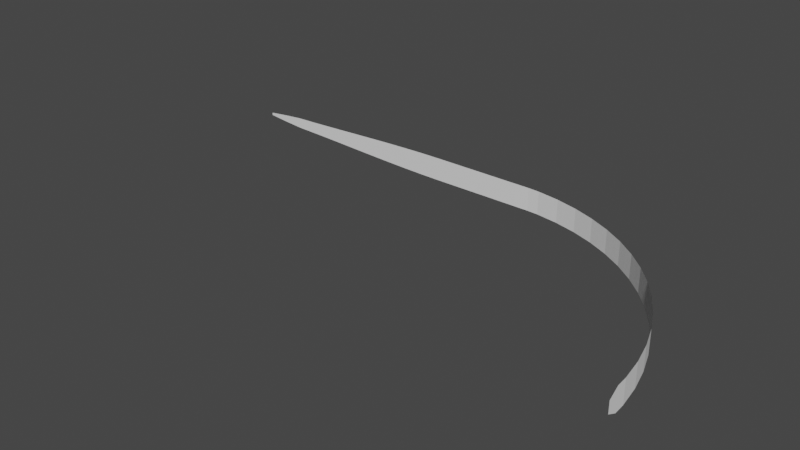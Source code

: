 # Source: bone_creation.blend  (saved by Blender 3.0.42; exported with 4.5.12 LTS)
import bpy
from mathutils import Matrix  # noqa: F401  (used for matrix-valued properties, if any)

bpy.ops.wm.read_factory_settings(use_empty=True)
scene = bpy.context.scene
scene.name = 'Scene'

# ---- collections
col_collection = bpy.data.collections.new('Collection'); scene.collection.children.link(col_collection)

# ---- world
world_world = bpy.data.worlds.new('World'); scene.world = world_world
world_world.use_nodes = True; world_world.node_tree.nodes.clear()
_N = world_world.node_tree.nodes; _L = world_world.node_tree.links
n0 = _N.new('ShaderNodeOutputWorld'); n0.name = 'World Output'; n0.location = (300, 300)
n1 = _N.new('ShaderNodeBackground'); n1.name = 'Background'; n1.location = (10, 300)
n1.inputs[0].default_value = (0.05088, 0.05088, 0.05088, 1.0)
_L.new(n1.outputs[0], n0.inputs[0])
n0.is_active_output = True
world_world.color = (0.05088, 0.05088, 0.05088)
world_world.use_sun_shadow = False
world_world.sun_shadow_jitter_overblur = 0.0

# ---- meshes
me_circle = bpy.data.meshes.new('Circle')
me_circle.from_pydata([(1.0, 0.0, 0.025), (-1.399, 1.0, 0.005672), (0.09802, 0.9952, 0.05), (0.1951, 0.9808, 0.05), (0.2903, 0.9569, 0.05), (0.3827, 0.9239, 0.05), (0.4714, 0.8819, 0.05), (0.5556, 0.8315, 0.05), (0.6344, 0.773, 0.05), (0.7071, 0.7071, 0.05), (0.773, 0.6344, 0.05), (0.8315, 0.5556, 0.05), (0.8819, 0.4714, 0.05), (0.9239, 0.3827, 0.05), (0.9569, 0.2903, 0.05), (0.9808, 0.1951, 0.05), (0.9952, 0.09802, 0.05), (0.9976, 0.04901, -0.05), (0.988, 0.1466, -0.05), (0.9689, 0.2427, -0.05), (0.9404, 0.3365, -0.05), (0.9029, 0.427, -0.05), (0.8567, 0.5135, -0.05), (0.8022, 0.595, -0.05), (0.7401, 0.6707, -0.05), (0.6708, 0.7401, -0.05), (0.595, 0.8022, -0.05), (0.5135, 0.8567, -0.05), (0.427, 0.9029, -0.05), (0.3365, 0.9404, -0.05), (0.2427, 0.9689, -0.05), (0.1466, 0.988, -0.05), (0.04901, 0.9976, -0.05), (0.9952, 0.09802, -0.05), (0.9808, 0.1951, -0.05), (0.9569, 0.2903, -0.05), (0.9239, 0.3827, -0.05), (0.8819, 0.4714, -0.05), (0.8315, 0.5556, -0.05), (0.773, 0.6344, -0.05), (0.7071, 0.7071, -0.05), (0.6344, 0.773, -0.05), (0.5556, 0.8315, -0.05), (0.4714, 0.8819, -0.05), (0.3827, 0.9239, -0.05), (0.2903, 0.9569, -0.05), (0.1951, 0.9808, -0.05), (0.09802, 0.9952, -0.05), (-1.399, 1.0, -0.005671), (1.0, 0.0, -0.025), (0.04901, 0.9976, 0.05), (0.1466, 0.988, 0.05), (0.2427, 0.9689, 0.05), (0.3365, 0.9404, 0.05), (0.427, 0.9029, 0.05), (0.5135, 0.8567, 0.05), (0.595, 0.8022, 0.05), (0.6708, 0.7401, 0.05), (0.7401, 0.6707, 0.05), (0.8022, 0.595, 0.05), (0.8567, 0.5135, 0.05), (0.9029, 0.427, 0.05), (0.9404, 0.3365, 0.05), (0.9689, 0.2427, 0.05), (0.988, 0.1466, 0.05), (0.9976, 0.04901, 0.05), (-0.04148, 0.9977, 0.05), (-0.132, 0.9979, 0.05), (-0.2225, 0.998, 0.05), (-0.313, 0.9982, 0.05), (-0.4034, 0.9983, 0.05), (-0.4939, 0.9985, 0.04925), (-0.5844, 0.9986, 0.04734), (-0.6749, 0.9988, 0.04452), (-0.7654, 0.9989, 0.04106), (-0.8559, 0.9991, 0.03721), (-0.9464, 0.9992, 0.03323), (-1.037, 0.9994, 0.02939), (-1.127, 0.9995, 0.02595), (-1.218, 0.9997, 0.02317), (-1.308, 0.9998, 0.01534), (-0.04148, 0.9977, -0.05), (-0.132, 0.9979, -0.05), (-0.2225, 0.998, -0.05), (-0.313, 0.9982, -0.05), (-0.4034, 0.9983, -0.05), (-0.4939, 0.9985, -0.04925), (-0.5844, 0.9986, -0.04734), (-0.6749, 0.9988, -0.04452), (-0.7654, 0.9989, -0.04106), (-0.8559, 0.9991, -0.03721), (-0.9464, 0.9992, -0.03323), (-1.037, 0.9994, -0.02939), (-1.127, 0.9995, -0.02595), (-1.218, 0.9997, -0.02317), (-1.308, 0.9998, -0.01534), (0.1223, 0.9916, -0.05), (0.8315, 0.5556, -7.451e-08), (0.773, 0.6344, -6.706e-08), (0.7071, 0.7071, -5.96e-08), (0.6344, 0.773, -5.96e-08), (0.5556, 0.8315, -4.47e-08), (0.09802, 0.9952, -7.451e-09), (0.427, 0.9029, -3.725e-08), (0.04901, 0.9976, 0.0), (0.3827, 0.9239, -2.98e-08), (0.9689, 0.2427, -8.941e-08), (0.2903, 0.9569, -2.98e-08), (0.9404, 0.3365, -8.196e-08), (1.0, 0.0, -8.941e-08), (0.1951, 0.9808, -1.49e-08), (0.9029, 0.427, -7.451e-08), (0.9952, 0.09802, -8.941e-08), (0.9988, 0.0245, -0.0375), (0.9748, 0.2189, -0.05), (0.9134, 0.4049, -0.05), (0.8169, 0.5753, -0.05), (0.6889, 0.7236, -0.05), (0.5345, 0.8441, -0.05), (0.3596, 0.9321, -0.05), (0.1708, 0.9844, -0.05), (0.9964, 0.07351, -0.05), (0.9629, 0.2665, -0.05), (0.8924, 0.4492, -0.05), (0.7876, 0.6147, -0.05), (0.6526, 0.7565, -0.05), (0.4924, 0.8693, -0.05), (0.3134, 0.9487, -0.05), (-1.354, 0.9999, 0.0105), (0.1223, 0.9916, 0.05), (0.2189, 0.9748, 0.05), (0.3134, 0.9487, 0.05), (0.4049, 0.9134, 0.05), (0.4924, 0.8693, 0.05), (0.5753, 0.8169, 0.05), (0.6526, 0.7565, 0.05), (0.7236, 0.6889, 0.05), (0.7876, 0.6147, 0.05), (0.8441, 0.5345, 0.05), (0.8924, 0.4492, 0.05), (0.9321, 0.3596, 0.05), (0.9629, 0.2665, 0.05), (0.9844, 0.1708, 0.05), (0.9964, 0.07351, 0.05), (0.8567, 0.5135, -7.451e-08), (0.8022, 0.595, -7.451e-08), (0.7401, 0.6707, -5.96e-08), (0.6708, 0.7401, -5.96e-08), (0.595, 0.8022, -5.215e-08), (0.5135, 0.8567, -4.47e-08), (0.4714, 0.8819, -4.47e-08), (0.9808, 0.1951, -8.941e-08), (-1.399, 1.0, 1.229e-07), (0.3365, 0.9404, -2.98e-08), (0.9569, 0.2903, -8.196e-08), (0.2427, 0.9689, -2.235e-08), (0.9239, 0.3827, -8.196e-08), (0.9976, 0.04901, -8.941e-08), (0.1466, 0.988, -1.49e-08), (0.8819, 0.4714, -7.451e-08), (0.988, 0.1466, -8.941e-08), (0.9916, 0.1223, -0.05), (0.9487, 0.3134, -0.05), (0.8693, 0.4924, -0.05), (0.7565, 0.6526, -0.05), (0.6147, 0.7876, -0.05), (0.4492, 0.8924, -0.05), (0.2665, 0.9629, -0.05), (0.07351, 0.9964, -0.05), (0.9844, 0.1708, -0.05), (0.9321, 0.3596, -0.05), (0.8441, 0.5345, -0.05), (0.7236, 0.6889, -0.05), (0.5753, 0.8169, -0.05), (0.4049, 0.9134, -0.05), (0.2189, 0.9748, -0.05), (-1.354, 0.9999, -0.0105), (0.07351, 0.9964, 0.05), (0.1708, 0.9844, 0.05), (0.2665, 0.9629, 0.05), (0.3596, 0.9321, 0.05), (0.4492, 0.8924, 0.05), (0.5345, 0.8441, 0.05), (0.6147, 0.7876, 0.05), (0.6889, 0.7236, 0.05), (0.7565, 0.6526, 0.05), (0.8169, 0.5753, 0.05), (0.8693, 0.4924, 0.05), (0.9134, 0.4049, 0.05), (0.9487, 0.3134, 0.05), (0.9748, 0.2189, 0.05), (0.9916, 0.1223, 0.05), (0.9988, 0.0245, 0.0375), (0.003763, 0.9977, 0.05), (-0.08673, 0.9978, 0.05), (-0.1772, 0.998, 0.05), (-0.2677, 0.9981, 0.05), (-0.3582, 0.9983, 0.05), (-0.4487, 0.9984, 0.04963), (-0.5392, 0.9986, 0.0483), (-0.6297, 0.9987, 0.04593), (-0.7202, 0.9989, 0.04279), (-0.8107, 0.999, 0.03913), (-0.9012, 0.9992, 0.03522), (-0.9916, 0.9993, 0.03131), (-1.082, 0.9995, 0.02767), (-1.173, 0.9996, 0.02456), (-1.263, 0.9998, 0.01926), (0.003763, 0.9977, -0.05), (-0.08673, 0.9978, -0.05), (-0.1772, 0.998, -0.05), (-0.2677, 0.9981, -0.05), (-0.3582, 0.9983, -0.05), (-0.4487, 0.9984, -0.04963), (-0.5392, 0.9986, -0.0483), (-0.6297, 0.9987, -0.04593), (-0.7202, 0.9989, -0.04279), (-0.8107, 0.999, -0.03913), (-0.9012, 0.9992, -0.03522), (-0.9916, 0.9993, -0.03131), (-1.082, 0.9995, -0.02767), (-1.173, 0.9996, -0.02456), (-1.263, 0.9998, -0.01926), (-0.04148, 0.9977, 0.0), (-0.132, 0.9979, 1.49e-08), (-0.2225, 0.998, 1.49e-08), (-0.313, 0.9982, 2.98e-08), (-0.4034, 0.9983, 3.725e-08), (-0.4939, 0.9985, 4.47e-08), (-0.5844, 0.9986, 5.215e-08), (-0.6749, 0.9988, 5.96e-08), (-0.7654, 0.9989, 6.706e-08), (-0.8559, 0.9991, 7.451e-08), (-0.9464, 0.9992, 8.196e-08), (-1.037, 0.9994, 8.941e-08), (-1.127, 0.9995, 1.006e-07), (-1.218, 0.9997, 1.08e-07), (-1.308, 0.9998, 1.136e-07), (-1.263, 0.9998, 1.118e-07), (-1.173, 0.9996, 1.043e-07), (-1.082, 0.9995, 9.499e-08), (-0.9916, 0.9993, 8.568e-08), (-0.9012, 0.9992, 7.823e-08), (-0.8107, 0.999, 7.078e-08), (-0.7202, 0.9989, 6.333e-08), (-0.6297, 0.9987, 5.588e-08), (-0.5392, 0.9986, 4.843e-08), (-0.4487, 0.9984, 4.098e-08), (-0.3582, 0.9983, 3.353e-08), (-0.2677, 0.9981, 2.235e-08), (-0.1772, 0.998, 1.49e-08), (-0.08673, 0.9978, 7.451e-09), (0.003763, 0.9977, 0.0), (0.07351, 0.9964, -3.725e-09), (0.8441, 0.5345, -7.451e-08), (0.9748, 0.2189, -8.941e-08), (0.7876, 0.6147, -7.078e-08), (0.9487, 0.3134, -8.196e-08), (0.7236, 0.6889, -5.96e-08), (0.9134, 0.4049, -7.823e-08), (0.6526, 0.7565, -5.96e-08), (0.8693, 0.4924, -7.451e-08), (0.5753, 0.8169, -4.843e-08), (0.8169, 0.5753, -7.451e-08), (0.4924, 0.8693, -4.47e-08), (0.7565, 0.6526, -6.333e-08), (0.4049, 0.9134, -3.353e-08), (0.6889, 0.7236, -5.96e-08), (0.3134, 0.9487, -2.98e-08), (0.6147, 0.7876, -5.588e-08), (0.2189, 0.9748, -1.863e-08), (0.5345, 0.8441, -4.47e-08), (0.9964, 0.07351, -8.941e-08), (0.1223, 0.9916, -1.118e-08), (0.4492, 0.8924, -4.098e-08), (0.9844, 0.1708, -8.941e-08), (-1.354, 0.9999, 1.183e-07), (0.3596, 0.9321, -2.98e-08), (0.9629, 0.2665, -8.568e-08), (0.2665, 0.9629, -2.608e-08), (0.9321, 0.3596, -8.196e-08), (0.9988, 0.0245, -8.941e-08), (0.1708, 0.9844, -1.49e-08), (0.8924, 0.4492, -7.451e-08), (0.9916, 0.1223, -8.941e-08)], [], [(284, 160, 18, 161), (283, 159, 37, 123), (282, 158, 31, 120), (281, 157, 17, 113), (280, 156, 36, 170), (279, 155, 30, 167), (278, 154, 35, 122), (277, 153, 29, 119), (276, 152, 48, 176), (275, 151, 34, 169), (274, 103, 28, 166), (273, 102, 47, 96), (272, 112, 33, 121), (271, 149, 27, 118), (270, 110, 46, 175), (269, 148, 26, 165), (268, 107, 45, 127), (267, 147, 25, 117), (266, 105, 44, 174), (265, 146, 24, 164), (264, 150, 43, 126), (263, 145, 23, 116), (262, 101, 42, 173), (261, 144, 22, 163), (260, 100, 41, 125), (259, 111, 21, 115), (258, 99, 40, 172), (257, 108, 20, 162), (256, 98, 39, 124), (255, 106, 19, 114), (254, 97, 38, 171), (253, 104, 32, 168), (252, 223, 81, 208), (251, 224, 82, 209), (250, 225, 83, 210), (249, 226, 84, 211), (248, 227, 85, 212), (247, 228, 86, 213), (246, 229, 87, 214), (245, 230, 88, 215), (244, 231, 89, 216), (243, 232, 90, 217), (242, 233, 91, 218), (241, 234, 92, 219), (240, 235, 93, 220), (239, 236, 94, 221), (238, 237, 95, 222), (236, 238, 222, 94), (79, 207, 238, 236), (207, 80, 237, 238), (235, 239, 221, 93), (78, 206, 239, 235), (206, 79, 236, 239), (234, 240, 220, 92), (77, 205, 240, 234), (205, 78, 235, 240), (233, 241, 219, 91), (76, 204, 241, 233), (204, 77, 234, 241), (232, 242, 218, 90), (75, 203, 242, 232), (203, 76, 233, 242), (231, 243, 217, 89), (74, 202, 243, 231), (202, 75, 232, 243), (230, 244, 216, 88), (73, 201, 244, 230), (201, 74, 231, 244), (229, 245, 215, 87), (72, 200, 245, 229), (200, 73, 230, 245), (228, 246, 214, 86), (71, 199, 246, 228), (199, 72, 229, 246), (227, 247, 213, 85), (70, 198, 247, 227), (198, 71, 228, 247), (226, 248, 212, 84), (69, 197, 248, 226), (197, 70, 227, 248), (225, 249, 211, 83), (68, 196, 249, 225), (196, 69, 226, 249), (224, 250, 210, 82), (67, 195, 250, 224), (195, 68, 225, 250), (223, 251, 209, 81), (66, 194, 251, 223), (194, 67, 224, 251), (104, 252, 208, 32), (50, 193, 252, 104), (193, 66, 223, 252), (102, 253, 168, 47), (2, 177, 253, 102), (177, 50, 104, 253), (144, 254, 171, 22), (60, 138, 254, 144), (138, 11, 97, 254), (151, 255, 114, 34), (15, 190, 255, 151), (190, 63, 106, 255), (145, 256, 124, 23), (59, 137, 256, 145), (137, 10, 98, 256), (154, 257, 162, 35), (14, 189, 257, 154), (189, 62, 108, 257), (146, 258, 172, 24), (58, 136, 258, 146), (136, 9, 99, 258), (156, 259, 115, 36), (13, 188, 259, 156), (188, 61, 111, 259), (147, 260, 125, 25), (57, 135, 260, 147), (135, 8, 100, 260), (159, 261, 163, 37), (12, 187, 261, 159), (187, 60, 144, 261), (148, 262, 173, 26), (56, 134, 262, 148), (134, 7, 101, 262), (97, 263, 116, 38), (11, 186, 263, 97), (186, 59, 145, 263), (149, 264, 126, 27), (55, 133, 264, 149), (133, 6, 150, 264), (98, 265, 164, 39), (10, 185, 265, 98), (185, 58, 146, 265), (103, 266, 174, 28), (54, 132, 266, 103), (132, 5, 105, 266), (99, 267, 117, 40), (9, 184, 267, 99), (184, 57, 147, 267), (153, 268, 127, 29), (53, 131, 268, 153), (131, 4, 107, 268), (100, 269, 165, 41), (8, 183, 269, 100), (183, 56, 148, 269), (155, 270, 175, 30), (52, 130, 270, 155), (130, 3, 110, 270), (101, 271, 118, 42), (7, 182, 271, 101), (182, 55, 149, 271), (157, 272, 121, 17), (65, 143, 272, 157), (143, 16, 112, 272), (158, 273, 96, 31), (51, 129, 273, 158), (129, 2, 102, 273), (150, 274, 166, 43), (6, 181, 274, 150), (181, 54, 103, 274), (160, 275, 169, 18), (64, 142, 275, 160), (142, 15, 151, 275), (237, 276, 176, 95), (80, 128, 276, 237), (128, 1, 152, 276), (105, 277, 119, 44), (5, 180, 277, 105), (180, 53, 153, 277), (106, 278, 122, 19), (63, 141, 278, 106), (141, 14, 154, 278), (107, 279, 167, 45), (4, 179, 279, 107), (179, 52, 155, 279), (108, 280, 170, 20), (62, 140, 280, 108), (140, 13, 156, 280), (109, 281, 113, 49), (0, 192, 281, 109), (192, 65, 157, 281), (110, 282, 120, 46), (3, 178, 282, 110), (178, 51, 158, 282), (111, 283, 123, 21), (61, 139, 283, 111), (139, 12, 159, 283), (112, 284, 161, 33), (16, 191, 284, 112), (191, 64, 160, 284)])
_uv = me_circle.uv_layers.new(name='UVMap')
_uv.uv.foreach_set('vector', [0.0, 0.0, 0.0, 0.0, 0.0, 0.0, 0.0, 0.0, 0.0, 0.0, 0.0, 0.0, 0.0, 0.0, 0.0, 0.0, 0.0, 0.0, 0.0, 0.0, 0.0, 0.0, 0.0, 0.0, 0.0, 0.0, 0.0, 0.0, 0.0, 0.0, 0.0, 0.0, 0.0, 0.0, 0.0, 0.0, 0.0, 0.0, 0.0, 0.0, 0.0, 0.0, 0.0, 0.0, 0.0, 0.0, 0.0, 0.0, 0.0, 0.0, 0.0, 0.0, 0.0, 0.0, 0.0, 0.0, 0.0, 0.0, 0.0, 0.0, 0.0, 0.0, 0.0, 0.0, 0.0, 0.0, 0.0, 0.0, 0.0, 0.0, 0.0, 0.0, 0.0, 0.0, 0.0, 0.0, 0.0, 0.0, 0.0, 0.0, 0.0, 0.0, 0.0, 0.0, 0.0, 0.0, 0.0, 0.0, 0.0, 0.0, 0.0, 0.0, 0.0, 0.0, 0.0, 0.0, 0.0, 0.0, 0.0, 0.0, 0.0, 0.0, 0.0, 0.0, 0.0, 0.0, 0.0, 0.0, 0.0, 0.0, 0.0, 0.0, 0.0, 0.0, 0.0, 0.0, 0.0, 0.0, 0.0, 0.0, 0.0, 0.0, 0.0, 0.0, 0.0, 0.0, 0.0, 0.0, 0.0, 0.0, 0.0, 0.0, 0.0, 0.0, 0.0, 0.0, 0.0, 0.0, 0.0, 0.0, 0.0, 0.0, 0.0, 0.0, 0.0, 0.0, 0.0, 0.0, 0.0, 0.0, 0.0, 0.0, 0.0, 0.0, 0.0, 0.0, 0.0, 0.0, 0.0, 0.0, 0.0, 0.0, 0.0, 0.0, 0.0, 0.0, 0.0, 0.0, 0.0, 0.0, 0.0, 0.0, 0.0, 0.0, 0.0, 0.0, 0.0, 0.0, 0.0, 0.0, 0.0, 0.0, 0.0, 0.0, 0.0, 0.0, 0.0, 0.0, 0.0, 0.0, 0.0, 0.0, 0.0, 0.0, 0.0, 0.0, 0.0, 0.0, 0.0, 0.0, 0.0, 0.0, 0.0, 0.0, 0.0, 0.0, 0.0, 0.0, 0.0, 0.0, 0.0, 0.0, 0.0, 0.0, 0.0, 0.0, 0.0, 0.0, 0.0, 0.0, 0.0, 0.0, 0.0, 0.0, 0.0, 0.0, 0.0, 0.0, 0.0, 0.0, 0.0, 0.0, 0.0, 0.0, 0.0, 0.0, 0.0, 0.0, 0.0, 0.0, 0.0, 0.0, 0.0, 0.0, 0.0, 0.0, 0.0, 0.0, 0.0, 0.0, 0.0, 0.0, 0.0, 0.0, 0.0, 0.0, 0.0, 0.0, 0.0, 0.0, 0.0, 0.0, 0.0, 0.0, 0.0, 0.0, 0.0, 0.0, 0.0, 0.0, 0.0, 0.0, 0.0, 0.0, 0.0, 0.0, 0.0, 0.0, 0.0, 0.0, 0.0, 0.0, 0.0, 0.0, 0.0, 0.0, 0.0, 0.0, 0.0, 0.0, 0.0, 0.0, 0.0, 0.0, 0.0, 0.0, 0.0, 0.0, 0.0, 0.0, 0.0, 0.0, 0.0, 0.0, 0.0, 0.0, 0.0, 0.0, 0.0, 0.0, 0.0, 0.0, 0.0, 0.0, 0.0, 0.0, 0.0, 0.0, 0.0, 0.0, 0.0, 0.0, 0.0, 0.0, 0.0, 0.0, 0.0, 0.0, 0.0, 0.0, 0.0, 0.0, 0.0, 0.0, 0.0, 0.0, 0.0, 0.0, 0.0, 0.0, 0.0, 0.0, 0.0, 0.0, 0.0, 0.0, 0.0, 0.0, 0.0, 0.0, 0.0, 0.0, 0.0, 0.0, 0.0, 0.0, 0.0, 0.0, 0.0, 0.0, 0.0, 0.0, 0.0, 0.0, 0.0, 0.0, 0.0, 0.0, 0.0, 0.0, 0.0, 0.0, 0.0, 0.0, 0.0, 0.0, 0.0, 0.0, 0.0, 0.0, 0.0, 0.0, 0.0, 0.0, 0.0, 0.0, 0.0, 0.0, 0.0, 0.0, 0.0, 0.0, 0.0, 0.0, 0.0, 0.0, 0.0, 0.0, 0.0, 0.0, 0.0, 0.0, 0.0, 0.0, 0.0, 0.0, 0.0, 0.0, 0.0, 0.0, 0.0, 0.0, 0.0, 0.0, 0.0, 0.0, 0.0, 0.0, 0.0, 0.0, 0.0, 0.0, 0.0, 0.0, 0.0, 0.0, 0.0, 0.0, 0.0, 0.0, 0.0, 0.0, 0.0, 0.0, 0.0, 0.0, 0.0, 0.0, 0.0, 0.0, 0.0, 0.0, 0.0, 0.0, 0.0, 0.0, 0.0, 0.0, 0.0, 0.0, 0.0, 0.0, 0.0, 0.0, 0.0, 0.0, 0.0, 0.0, 0.0, 0.0, 0.0, 0.0, 0.0, 0.0, 0.0, 0.0, 0.0, 0.0, 0.0, 0.0, 0.0, 0.0, 0.0, 0.0, 0.0, 0.0, 0.0, 0.0, 0.0, 0.0, 0.0, 0.0, 0.0, 0.0, 0.0, 0.0, 0.0, 0.0, 0.0, 0.0, 0.0, 0.0, 0.0, 0.0, 0.0, 0.0, 0.0, 0.0, 0.0, 0.0, 0.0, 0.0, 0.0, 0.0, 0.0, 0.0, 0.0, 0.0, 0.0, 0.0, 0.0, 0.0, 0.0, 0.0, 0.0, 0.0, 0.0, 0.0, 0.0, 0.0, 0.0, 0.0, 0.0, 0.0, 0.0, 0.0, 0.0, 0.0, 0.0, 0.0, 0.0, 0.0, 0.0, 0.0, 0.0, 0.0, 0.0, 0.0, 0.0, 0.0, 0.0, 0.0, 0.0, 0.0, 0.0, 0.0, 0.0, 0.0, 0.0, 0.0, 0.0, 0.0, 0.0, 0.0, 0.0, 0.0, 0.0, 0.0, 0.0, 0.0, 0.0, 0.0, 0.0, 0.0, 0.0, 0.0, 0.0, 0.0, 0.0, 0.0, 0.0, 0.0, 0.0, 0.0, 0.0, 0.0, 0.0, 0.0, 0.0, 0.0, 0.0, 0.0, 0.0, 0.0, 0.0, 0.0, 0.0, 0.0, 0.0, 0.0, 0.0, 0.0, 0.0, 0.0, 0.0, 0.0, 0.0, 0.0, 0.0, 0.0, 0.0, 0.0, 0.0, 0.0, 0.0, 0.0, 0.0, 0.0, 0.0, 0.0, 0.0, 0.0, 0.0, 0.0, 0.0, 0.0, 0.0, 0.0, 0.0, 0.0, 0.0, 0.0, 0.0, 0.0, 0.0, 0.0, 0.0, 0.0, 0.0, 0.0, 0.0, 0.0, 0.0, 0.0, 0.0, 0.0, 0.0, 0.0, 0.0, 0.0, 0.0, 0.0, 0.0, 0.0, 0.0, 0.0, 0.0, 0.0, 0.0, 0.0, 0.0, 0.0, 0.0, 0.0, 0.0, 0.0, 0.0, 0.0, 0.0, 0.0, 0.0, 0.0, 0.0, 0.0, 0.0, 0.0, 0.0, 0.0, 0.0, 0.0, 0.0, 0.0, 0.0, 0.0, 0.0, 0.0, 0.0, 0.0, 0.0, 0.0, 0.0, 0.0, 0.0, 0.0, 0.0, 0.0, 0.0, 0.0, 0.0, 0.0, 0.0, 0.0, 0.0, 0.0, 0.0, 0.0, 0.0, 0.0, 0.0, 0.0, 0.0, 0.0, 0.0, 0.0, 0.0, 0.0, 0.0, 0.0, 0.0, 0.0, 0.0, 0.0, 0.0, 0.0, 0.0, 0.0, 0.0, 0.0, 0.0, 0.0, 0.0, 0.0, 0.0, 0.0, 0.0, 0.0, 0.0, 0.0, 0.0, 0.0, 0.0, 0.0, 0.0, 0.0, 0.0, 0.0, 0.0, 0.0, 0.0, 0.0, 0.0, 0.0, 0.0, 0.0, 0.0, 0.0, 0.0, 0.0, 0.0, 0.0, 0.0, 0.0, 0.0, 0.0, 0.0, 0.0, 0.0, 0.0, 0.0, 0.0, 0.0, 0.0, 0.0, 0.0, 0.0, 0.0, 0.0, 0.0, 0.0, 0.0, 0.0, 0.0, 0.0, 0.0, 0.0, 0.0, 0.0, 0.0, 0.0, 0.0, 0.0, 0.0, 0.0, 0.0, 0.0, 0.0, 0.0, 0.0, 0.0, 0.0, 0.0, 0.0, 0.0, 0.0, 0.0, 0.0, 0.0, 0.0, 0.0, 0.0, 0.0, 0.0, 0.0, 0.0, 0.0, 0.0, 0.0, 0.0, 0.0, 0.0, 0.0, 0.0, 0.0, 0.0, 0.0, 0.0, 0.0, 0.0, 0.0, 0.0, 0.0, 0.0, 0.0, 0.0, 0.0, 0.0, 0.0, 0.0, 0.0, 0.0, 0.0, 0.0, 0.0, 0.0, 0.0, 0.0, 0.0, 0.0, 0.0, 0.0, 0.0, 0.0, 0.0, 0.0, 0.0, 0.0, 0.0, 0.0, 0.0, 0.0, 0.0, 0.0, 0.0, 0.0, 0.0, 0.0, 0.0, 0.0, 0.0, 0.0, 0.0, 0.0, 0.0, 0.0, 0.0, 0.0, 0.0, 0.0, 0.0, 0.0, 0.0, 0.0, 0.0, 0.0, 0.0, 0.0, 0.0, 0.0, 0.0, 0.0, 0.0, 0.0, 0.0, 0.0, 0.0, 0.0, 0.0, 0.0, 0.0, 0.0, 0.0, 0.0, 0.0, 0.0, 0.0, 0.0, 0.0, 0.0, 0.0, 0.0, 0.0, 0.0, 0.0, 0.0, 0.0, 0.0, 0.0, 0.0, 0.0, 0.0, 0.0, 0.0, 0.0, 0.0, 0.0, 0.0, 0.0, 0.0, 0.0, 0.0, 0.0, 0.0, 0.0, 0.0, 0.0, 0.0, 0.0, 0.0, 0.0, 0.0, 0.0, 0.0, 0.0, 0.0, 0.0, 0.0, 0.0, 0.0, 0.0, 0.0, 0.0, 0.0, 0.0, 0.0, 0.0, 0.0, 0.0, 0.0, 0.0, 0.0, 0.0, 0.0, 0.0, 0.0, 0.0, 0.0, 0.0, 0.0, 0.0, 0.0, 0.0, 0.0, 0.0, 0.0, 0.0, 0.0, 0.0, 0.0, 0.0, 0.0, 0.0, 0.0, 0.0, 0.0, 0.0, 0.0, 0.0, 0.0, 0.0, 0.0, 0.0, 0.0, 0.0, 0.0, 0.0, 0.0, 0.0, 0.0, 0.0, 0.0, 0.0, 0.0, 0.0, 0.0, 0.0, 0.0, 0.0, 0.0, 0.0, 0.0, 0.0, 0.0, 0.0, 0.0, 0.0, 0.0, 0.0, 0.0, 0.0, 0.0, 0.0, 0.0, 0.0, 0.0, 0.0, 0.0, 0.0, 0.0, 0.0, 0.0, 0.0, 0.0, 0.0, 0.0, 0.0, 0.0, 0.0, 0.0, 0.0, 0.0, 0.0, 0.0, 0.0, 0.0, 0.0, 0.0, 0.0, 0.0, 0.0, 0.0, 0.0, 0.0, 0.0, 0.0, 0.0, 0.0, 0.0, 0.0, 0.0, 0.0, 0.0, 0.0, 0.0, 0.0, 0.0, 0.0, 0.0, 0.0, 0.0, 0.0, 0.0, 0.0, 0.0, 0.0, 0.0, 0.0, 0.0, 0.0, 0.0, 0.0, 0.0, 0.0, 0.0, 0.0, 0.0, 0.0, 0.0, 0.0, 0.0, 0.0, 0.0, 0.0, 0.0, 0.0, 0.0, 0.0, 0.0, 0.0, 0.0, 0.0, 0.0, 0.0, 0.0, 0.0, 0.0, 0.0, 0.0, 0.0, 0.0, 0.0, 0.0, 0.0, 0.0, 0.0, 0.0, 0.0, 0.0, 0.0, 0.0, 0.0, 0.0, 0.0, 0.0, 0.0, 0.0, 0.0, 0.0, 0.0, 0.0, 0.0, 0.0, 0.0, 0.0, 0.0, 0.0, 0.0, 0.0, 0.0, 0.0, 0.0, 0.0, 0.0, 0.0, 0.0, 0.0, 0.0, 0.0, 0.0, 0.0, 0.0, 0.0, 0.0, 0.0, 0.0, 0.0, 0.0, 0.0, 0.0, 0.0, 0.0, 0.0, 0.0, 0.0, 0.0, 0.0, 0.0, 0.0, 0.0, 0.0, 0.0, 0.0, 0.0, 0.0, 0.0, 0.0, 0.0, 0.0, 0.0, 0.0, 0.0, 0.0, 0.0, 0.0, 0.0, 0.0, 0.0, 0.0, 0.0, 0.0, 0.0, 0.0, 0.0, 0.0, 0.0, 0.0, 0.0, 0.0, 0.0, 0.0, 0.0, 0.0, 0.0, 0.0, 0.0, 0.0, 0.0, 0.0, 0.0, 0.0, 0.0, 0.0, 0.0, 0.0, 0.0, 0.0, 0.0, 0.0, 0.0, 0.0, 0.0, 0.0, 0.0, 0.0, 0.0, 0.0, 0.0, 0.0, 0.0, 0.0, 0.0, 0.0, 0.0, 0.0, 0.0, 0.0, 0.0, 0.0, 0.0, 0.0, 0.0, 0.0, 0.0, 0.0, 0.0, 0.0, 0.0, 0.0, 0.0, 0.0, 0.0, 0.0, 0.0, 0.0, 0.0, 0.0, 0.0, 0.0, 0.0, 0.0, 0.0, 0.0, 0.0, 0.0, 0.0, 0.0, 0.0, 0.0, 0.0, 0.0, 0.0, 0.0, 0.0, 0.0, 0.0, 0.0, 0.0, 0.0, 0.0, 0.0, 0.0, 0.0, 0.0, 0.0, 0.0, 0.0, 0.0, 0.0, 0.0, 0.0, 0.0, 0.0, 0.0, 0.0, 0.0, 0.0, 0.0, 0.0, 0.0, 0.0, 0.0, 0.0, 0.0, 0.0, 0.0, 0.0, 0.0, 0.0, 0.0, 0.0, 0.0, 0.0, 0.0, 0.0, 0.0, 0.0, 0.0, 0.0, 0.0, 0.0, 0.0, 0.0, 0.0, 0.0, 0.0, 0.0, 0.0, 0.0, 0.0, 0.0, 0.0, 0.0, 0.0, 0.0, 0.0, 0.0, 0.0, 0.0, 0.0, 0.0, 0.0, 0.0, 0.0, 0.0, 0.0, 0.0, 0.0, 0.0, 0.0, 0.0, 0.0, 0.0, 0.0, 0.0, 0.0, 0.0, 0.0, 0.0, 0.0, 0.0, 0.0, 0.0, 0.0, 0.0, 0.0, 0.0, 0.0, 0.0, 0.0, 0.0, 0.0, 0.0, 0.0, 0.0, 0.0, 0.0, 0.0, 0.0, 0.0, 0.0, 0.0, 0.0, 0.0, 0.0, 0.0, 0.0, 0.0, 0.0, 0.0, 0.0, 0.0, 0.0, 0.0, 0.0, 0.0, 0.0, 0.0, 0.0, 0.0, 0.0, 0.0, 0.0, 0.0, 0.0, 0.0, 0.0, 0.0, 0.0, 0.0, 0.0, 0.0, 0.0, 0.0, 0.0, 0.0, 0.0, 0.0, 0.0, 0.0, 0.0, 0.0, 0.0, 0.0, 0.0, 0.0, 0.0, 0.0, 0.0, 0.0, 0.0, 0.0, 0.0, 0.0, 0.0, 0.0, 0.0, 0.0, 0.0, 0.0, 0.0, 0.0, 0.0, 0.0, 0.0, 0.0, 0.0, 0.0, 0.0, 0.0, 0.0, 0.0, 0.0, 0.0, 0.0, 0.0, 0.0, 0.0, 0.0, 0.0, 0.0, 0.0, 0.0, 0.0, 0.0, 0.0, 0.0, 0.0, 0.0, 0.0, 0.0, 0.0, 0.0, 0.0, 0.0, 0.0, 0.0, 0.0, 0.0, 0.0, 0.0, 0.0, 0.0, 0.0, 0.0, 0.0, 0.0, 0.0, 0.0, 0.0, 0.0, 0.0, 0.0, 0.0, 0.0, 0.0, 0.0, 0.0, 0.0, 0.0, 0.0, 0.0, 0.0, 0.0, 0.0, 0.0, 0.0, 0.0, 0.0, 0.0, 0.0, 0.0, 0.0, 0.0, 0.0, 0.0])
me_circle.use_remesh_fix_poles = True
me_circle.use_remesh_preserve_attributes = False
me_circle.update()
arm_armature = bpy.data.armatures.new('Armature')  # bones are not reproduced

# ---- objects
ob_armature = bpy.data.objects.new('Armature', arm_armature)
ob_circle = bpy.data.objects.new('Circle', me_circle)

# ---- transforms, parenting, visibility, modifiers, constraints
ob_armature.location = (0.0, 0.0, 0.0)
ob_circle.parent = ob_armature
ob_circle.location = (0.0, 0.0, 0.0)
_vg = ob_circle.vertex_groups.new(name='Forward')
for _i, _w in zip([0, 1, 2, 3, 4, 5, 6, 7, 8, 9, 10, 11, 12, 13, 14, 15, 16, 17, 18, 19, 20, 21, 22, 23, 24, 25, 26, 27, 28, 29, 30, 31, 32, 33, 34, 35, 36, 37, 38, 39, 40, 41, 42, 43, 44, 45, 46, 47, 48, 49, 50, 51, 52, 53, 54, 55, 56, 57, 58, 59, 60, 61, 62, 63, 64, 65, 66, 67, 68, 69, 70, 71, 72, 73, 74, 75, 76, 77, 78, 79, 80, 81, 82, 83, 84, 85, 86, 87, 88, 89, 90, 91, 92, 93, 94, 95, 96, 97, 98, 99, 100, 101, 102, 103, 104, 105, 106, 107, 108, 109, 110, 111, 112, 113, 114, 115, 116, 117, 118, 119, 120, 121, 122, 123, 124, 125, 126, 127, 128, 129, 130, 131, 132, 133, 134, 135, 136, 137, 138, 139, 140, 141, 142, 143, 144, 145, 146, 147, 148, 149, 150, 151, 152, 153, 154, 155, 156, 157, 158, 159, 160, 161, 162, 163, 164, 165, 166, 167, 168, 169, 170, 171, 172, 173, 174, 175, 176, 177, 178, 179, 180, 181, 182, 183, 184, 185, 186, 187, 188, 189, 190, 191, 192, 193, 194, 195, 196, 197, 198, 199, 200, 201, 202, 203, 204, 205, 206, 207, 208, 209, 210, 211, 212, 213, 214, 215, 216, 217, 218, 219, 220, 221, 222, 223, 224, 225, 226, 227, 228, 229, 230, 231, 232, 233, 234, 235, 236, 237, 238, 239, 240, 241, 242, 243, 244, 245, 246, 247, 248, 249, 250, 251, 252, 253, 254, 255, 256, 257, 258, 259, 260, 261, 262, 263, 264, 265, 266, 267, 268, 269, 270, 271, 272, 273, 274, 275, 276, 277, 278, 279, 280, 281, 282, 283, 284], [1.0, 0.0, 0.0, 0.0, 0.0, 0.0, 0.0, 9.616e-06, 3.824e-07, 1.65e-07, 3.972e-05, 6.174e-05, 0.0005576, 0.0003611, 0.0002764, 0.0001146, 0.02932, 0.7938, 0.007937, 0.01221, 0.001022, 0.0002096, 3.492e-05, 3.09e-05, 5.698e-06, 4.597e-07, 6.362e-05, 3.942e-07, 0.0, 0.0, 0.0, 0.0, 0.0, 0.03257, 4.94e-05, 0.00028, 0.0004118, 0.000596, 7.638e-05, 3.825e-05, 1.923e-07, 1.41e-06, 2.625e-06, 0.0, 0.0, 0.0, 0.0, 0.0, 0.0, 1.0, 0.0, 0.0, 0.0, 0.0, 0.0, 1.245e-06, 3.898e-05, 2.386e-07, 3.588e-06, 3.895e-05, 3.691e-05, 0.0001682, 0.0008268, 0.01095, 0.01711, 0.7564, 0.0, 0.0, 0.0, 0.0, 0.0, 0.0, 0.0, 0.0, 0.0, 0.0, 0.0, 0.0, 0.0, 0.0, 0.0, 0.0, 0.0, 0.0, 0.0, 0.0, 0.0, 0.0, 0.0, 0.0, 0.0, 0.0, 0.0, 0.0, 0.0, 0.0, 0.0, 2.734e-05, 1.619e-05, 3.718e-08, 6.361e-08, 4.133e-07, 0.0, 0.0, 0.0, 0.0, 0.007302, 0.0, 0.0005907, 1.0, 0.0, 5.797e-05, 0.092, 1.0, 0.001395, 1.185e-05, 9.094e-06, 6.778e-08, 3.913e-07, 0.0, 0.0, 0.22, 0.00305, 0.001311, 8.558e-05, 6.909e-07, 2.288e-07, 0.0, 0.0, 0.0, 0.0, 0.0, 0.0, 1.742e-06, 5.236e-05, 2.921e-07, 6.573e-07, 9.347e-05, 0.0001524, 0.001051, 0.0007489, 0.002226, 0.001444, 0.2113, 1.287e-05, 1.387e-05, 2.126e-06, 1.744e-07, 1.248e-07, 0.0, 0.0, 4.023e-05, 0.0, 0.0, 0.0001981, 0.0, 0.0002826, 0.8965, 0.0, 0.000411, 0.005448, 0.00113, 4.565e-05, 3.804e-05, 0.0001484, 1.026e-05, 0.0, 0.0, 0.0, 0.001024, 0.001088, 0.0002237, 7.088e-07, 1.975e-05, 0.0, 0.0, 0.0, 0.0, 0.0, 0.0, 0.0, 0.0, 1.358e-06, 2.177e-06, 4.795e-08, 0.0001179, 7.662e-06, 2.891e-05, 1.773e-05, 5.207e-05, 0.001496, 0.0009799, 1.0, 0.0, 0.0, 0.0, 0.0, 0.0, 0.0, 0.0, 0.0, 0.0, 0.0, 0.0, 0.0, 0.0, 0.0, 0.0, 0.0, 0.0, 0.0, 0.0, 0.0, 0.0, 0.0, 0.0, 0.0, 0.0, 0.0, 0.0, 0.0, 0.0, 0.0, 0.0, 0.0, 0.0, 0.0, 0.0, 0.0, 0.0, 0.0, 0.0, 0.0, 0.0, 0.0, 0.0, 0.0, 0.0, 0.0, 0.0, 0.0, 0.0, 0.0, 0.0, 0.0, 0.0, 0.0, 0.0, 0.0, 0.0, 0.0, 0.0, 0.0, 0.0, 9.711e-05, 0.0007258, 4.462e-05, 1.376e-05, 2.093e-07, 2.483e-06, 1.314e-07, 1.284e-05, 3.333e-05, 2.77e-06, 8.615e-08, 0.0001091, 0.0, 2.286e-08, 0.0, 2.523e-08, 0.0, 5.619e-10, 0.4234, 0.0, 0.0, 0.0005019, 0.0, 0.0, 0.00195, 0.0, 0.0005903, 1.0, 0.0, 0.0007387, 0.001931]): _vg.add([_i], _w, 'REPLACE')
_vg = ob_circle.vertex_groups.new(name='bone_1')
for _i, _w in zip([0, 1, 2, 3, 4, 5, 6, 7, 8, 9, 10, 11, 12, 15, 16, 17, 18, 21, 22, 23, 24, 25, 26, 27, 28, 29, 30, 31, 32, 33, 34, 37, 38, 39, 40, 41, 42, 43, 44, 45, 46, 47, 48, 49, 50, 51, 52, 53, 54, 55, 56, 57, 58, 59, 60, 61, 64, 65, 66, 67, 68, 69, 70, 71, 72, 73, 74, 75, 76, 77, 78, 79, 80, 81, 82, 83, 84, 85, 86, 87, 88, 89, 90, 91, 92, 93, 94, 95, 96, 97, 98, 99, 100, 101, 102, 103, 104, 105, 107, 109, 110, 111, 112, 113, 114, 116, 117, 118, 119, 120, 121, 123, 124, 125, 126, 127, 128, 129, 130, 131, 132, 133, 134, 135, 136, 137, 138, 139, 142, 143, 144, 145, 146, 147, 148, 149, 150, 151, 152, 153, 155, 157, 158, 159, 160, 161, 163, 164, 165, 166, 167, 168, 169, 171, 172, 173, 174, 175, 176, 177, 178, 179, 180, 181, 182, 183, 184, 185, 186, 187, 191, 192, 193, 194, 195, 196, 197, 198, 199, 200, 201, 202, 203, 204, 205, 206, 207, 208, 209, 210, 211, 212, 213, 214, 215, 216, 217, 218, 219, 220, 221, 222, 223, 224, 225, 226, 227, 228, 229, 230, 231, 232, 233, 234, 235, 236, 237, 238, 239, 240, 241, 242, 243, 244, 245, 246, 247, 248, 249, 250, 251, 252, 253, 254, 256, 258, 260, 261, 262, 263, 264, 265, 266, 267, 268, 269, 270, 271, 272, 273, 274, 275, 276, 277, 279, 281, 282, 283, 284], [0.02944, 0.0, 0.0, 0.0, 0.0, 0.0, 0.0, 0.0, 0.0, 0.0, 0.0, 0.0, 0.0, 0.01183, 1.0, 0.5932, 0.4785, 0.0, 0.0, 0.0, 0.0, 0.0, 0.0, 0.0, 0.0, 0.0, 0.0, 0.0, 0.0, 1.0, 0.009431, 0.0, 0.0, 0.0, 0.0, 0.0, 0.0, 0.0, 0.0, 0.0, 0.0, 0.0, 0.0, 0.01974, 0.0, 0.0, 0.0, 0.0, 0.0, 0.0, 0.0, 0.0, 0.0, 0.0, 0.0, 0.0, 0.6998, 0.7007, 0.0, 0.0, 0.0, 0.0, 0.0, 0.0, 0.0, 0.0, 0.0, 0.0, 0.0, 0.0, 0.0, 0.0, 0.0, 0.0, 0.0, 0.0, 0.0, 0.0, 0.0, 0.0, 0.0, 0.0, 0.0, 0.0, 0.0, 0.0, 0.0, 0.0, 0.0, 0.0, 0.0, 0.0, 0.0, 0.0, 0.0, 0.0, 0.0, 0.0, 0.0, 0.02772, 0.0, 0.0, 1.0, 0.1436, 0.0, 0.0, 0.0, 0.0, 0.0, 0.0, 0.9901, 0.0, 0.0, 0.0, 0.0, 0.0, 0.0, 0.0, 0.0, 0.0, 0.0, 0.0, 0.0, 0.0, 0.0, 0.0, 0.0, 0.0, 0.13, 0.9956, 0.0, 0.0, 0.0, 0.0, 0.0, 0.0, 0.0, 0.01621, 0.0, 0.0, 0.0, 0.7037, 0.0, 0.0, 0.6308, 0.9845, 0.0, 0.0, 0.0, 0.0, 0.0, 0.0, 0.09817, 0.0, 0.0, 0.0, 0.0, 0.0, 0.0, 0.0, 0.0, 0.0, 0.0, 0.0, 0.0, 0.0, 0.0, 0.0, 0.0, 0.0, 0.9996, 0.1967, 0.0, 0.0, 0.0, 0.0, 0.0, 0.0, 0.0, 0.0, 0.0, 0.0, 0.0, 0.0, 0.0, 0.0, 0.0, 0.0, 0.0, 0.0, 0.0, 0.0, 0.0, 0.0, 0.0, 0.0, 0.0, 0.0, 0.0, 0.0, 0.0, 0.0, 0.0, 0.0, 0.0, 0.0, 0.0, 0.0, 0.0, 0.0, 0.0, 0.0, 0.0, 0.0, 0.0, 0.0, 0.0, 0.0, 0.0, 0.0, 0.0, 0.0, 0.0, 0.0, 0.0, 0.0, 0.0, 0.0, 0.0, 0.0, 0.0, 0.0, 0.0, 0.0, 0.0, 0.0, 0.0, 0.0, 0.0, 0.0, 0.0, 0.0, 0.0, 0.0, 0.0, 0.0, 0.0, 0.0, 0.9966, 0.0, 0.0, 0.1789, 0.0, 0.0, 0.0, 0.22, 0.0, 0.0, 0.996]): _vg.add([_i], _w, 'REPLACE')
_vg = ob_circle.vertex_groups.new(name='bone_2')
for _i, _w in zip([14, 15, 16, 18, 19, 33, 34, 35, 63, 64, 106, 112, 114, 122, 141, 142, 151, 154, 160, 161, 162, 169, 189, 190, 191, 255, 257, 275, 278, 284], [0.06177, 1.0, 0.01076, 0.9034, 0.8663, 0.007492, 1.0, 0.07011, 0.8308, 0.808, 0.9557, 0.02294, 0.999, 0.4164, 0.3975, 0.9998, 1.0, 0.136, 0.9585, 0.2085, 0.0002832, 0.9998, 0.0001548, 0.9982, 0.2016, 0.9995, 0.0003582, 1.0, 0.631, 0.3613]): _vg.add([_i], _w, 'REPLACE')
_vg = ob_circle.vertex_groups.new(name='bone_3')
for _i, _w in zip([13, 14, 15, 19, 20, 34, 35, 36, 62, 63, 106, 108, 114, 115, 122, 140, 141, 151, 154, 156, 162, 169, 170, 188, 189, 190, 255, 257, 259, 275, 278, 280], [0.1213, 1.0, 0.02825, 0.8842, 0.9466, 0.03214, 0.9999, 0.07579, 0.959, 0.9403, 0.9672, 0.9859, 0.3002, 0.0004077, 0.9994, 0.5861, 0.9998, 0.06508, 1.0, 0.1975, 0.9997, 4.599e-05, 0.49, 0.001257, 0.9997, 0.3304, 0.5113, 0.9999, 0.002611, 0.0, 0.9999, 0.7431]): _vg.add([_i], _w, 'REPLACE')
_vg = ob_circle.vertex_groups.new(name='bone_4')
for _i, _w in zip([12, 13, 14, 20, 21, 22, 35, 36, 37, 60, 61, 62, 108, 111, 115, 122, 123, 139, 140, 141, 144, 154, 156, 159, 162, 163, 170, 187, 188, 189, 257, 259, 261, 278, 280, 283], [0.2986, 0.9998, 0.04559, 0.8279, 0.9947, 0.0, 0.04298, 0.9997, 0.2934, 0.0, 0.9937, 0.8476, 0.9459, 0.9982, 1.0, 4.568e-05, 0.8215, 0.8205, 0.9931, 1.675e-05, 0.0, 0.09353, 0.9999, 0.4723, 0.3426, 0.02838, 0.991, 0.02787, 1.0, 0.3549, 0.5434, 1.0, 0.06071, 6.5e-05, 0.9982, 0.9272]): _vg.add([_i], _w, 'REPLACE')
_vg = ob_circle.vertex_groups.new(name='bone_5')
for _i, _w in zip([11, 12, 13, 21, 22, 23, 36, 37, 38, 59, 60, 61, 97, 111, 115, 116, 123, 124, 137, 138, 139, 144, 145, 156, 159, 163, 171, 186, 187, 188, 254, 256, 259, 261, 263, 283], [0.629, 0.9979, 0.004575, 0.4302, 0.9891, 0.02704, 0.002227, 0.9974, 0.5989, 0.02612, 0.9851, 0.4995, 0.7903, 0.6463, 0.09075, 0.2218, 0.9022, 3.182e-05, 3.434e-05, 0.8822, 0.9256, 0.9934, 0.05337, 0.00844, 0.9992, 1.0, 0.876, 0.2364, 1.0, 0.1191, 0.9476, 2.77e-05, 0.1894, 1.0, 0.3667, 0.9666]): _vg.add([_i], _w, 'REPLACE')
_vg = ob_circle.vertex_groups.new(name='bone_6')
for _i, _w in zip([0, 1, 2, 3, 4, 5, 6, 7, 8, 9, 10, 11, 12, 13, 14, 15, 16, 17, 18, 19, 20, 21, 22, 23, 24, 25, 26, 27, 28, 29, 30, 31, 32, 33, 34, 35, 36, 37, 38, 39, 40, 41, 42, 43, 44, 45, 46, 47, 48, 49, 50, 51, 52, 53, 54, 55, 56, 57, 58, 59, 60, 61, 62, 63, 64, 65, 66, 67, 68, 69, 70, 71, 72, 73, 74, 75, 76, 77, 78, 79, 80, 81, 82, 83, 84, 85, 86, 87, 88, 89, 90, 91, 92, 93, 94, 95, 96, 97, 98, 99, 100, 101, 102, 103, 104, 105, 106, 107, 108, 109, 110, 111, 112, 113, 114, 115, 116, 117, 118, 119, 120, 121, 122, 123, 124, 125, 126, 127, 128, 129, 130, 131, 132, 133, 134, 135, 136, 137, 138, 139, 140, 141, 142, 143, 144, 145, 146, 147, 148, 149, 150, 151, 152, 153, 154, 155, 156, 157, 158, 159, 160, 161, 162, 163, 164, 165, 166, 167, 168, 169, 170, 171, 172, 173, 174, 175, 176, 177, 178, 179, 180, 181, 182, 183, 184, 185, 186, 187, 188, 189, 190, 191, 192, 193, 194, 195, 196, 197, 198, 199, 200, 201, 202, 203, 204, 205, 206, 207, 208, 209, 210, 211, 212, 213, 214, 215, 216, 217, 218, 219, 220, 221, 222, 223, 224, 225, 226, 227, 228, 229, 230, 231, 232, 233, 234, 235, 236, 237, 238, 239, 240, 241, 242, 243, 244, 245, 246, 247, 248, 249, 250, 251, 252, 253, 254, 255, 256, 257, 258, 259, 260, 261, 262, 263, 264, 265, 266, 267, 268, 269, 270, 271, 272, 273, 274, 275, 276, 277, 278, 279, 280, 281, 282, 283, 284], [1.58e-20, 0.01769, 0.001021, 1.44e-05, 5.102e-07, 1.009e-12, 1.968e-17, 4.91e-10, 6.465e-05, 4.024e-05, 0.8588, 0.9991, 0.01324, 0.001718, 0.0003618, 4.587e-09, 2.044e-20, 5.263e-18, 6.164e-11, 0.0009065, 0.003963, 0.0009964, 0.5188, 0.9959, 0.08833, 9.038e-05, 5.548e-07, 1.445e-15, 1.063e-18, 3.894e-10, 7.444e-06, 1.402e-05, 1.31e-05, 5.893e-18, 5.24e-09, 0.0004125, 0.001941, 0.006456, 0.9979, 0.7797, 3.331e-05, 3.538e-05, 1.12e-12, 3.284e-20, 1.503e-14, 3.348e-08, 2.314e-06, 0.0003184, 0.01751, 1.431e-18, 7.293e-05, 7.356e-06, 2.985e-06, 3.274e-10, 5.885e-18, 3.141e-15, 5.094e-06, 9.714e-05, 0.1126, 0.998, 0.6704, 0.0008189, 0.003134, 0.0005398, 1.332e-11, 2.709e-21, 0.001226, 0.0001606, 1.852e-06, 2.731e-11, 2.446e-12, 6.718e-09, 1.968e-11, 1.032e-07, 6.426e-09, 2.203e-09, 0.006795, 1.971e-05, 5.041e-07, 0.0, 0.007936, 0.0006318, 4.846e-05, 1.478e-06, 2.704e-11, 0.0, 2.184e-09, 0.0, 1.708e-08, 1.207e-09, 0.0, 0.0002767, 1.773e-06, 0.0, 2.775e-05, 0.006644, 0.0001214, 0.9996, 0.9329, 9.027e-06, 1.842e-05, 0.0, 0.0005011, 5.075e-20, 0.0, 1.175e-19, 0.0002135, 1.901e-13, 0.002155, 2.11e-20, 0.0, 0.0002793, 8.813e-26, 1.635e-19, 6.217e-06, 5.614e-05, 0.9991, 1.473e-05, 1.005e-13, 4.734e-12, 2.613e-06, 6.708e-19, 0.001491, 0.006269, 0.951, 7.359e-05, 5.903e-18, 2.425e-09, 0.01284, 9.971e-05, 8.085e-05, 5.894e-08, 2.699e-14, 3.971e-16, 4.215e-08, 9.997e-05, 0.002047, 0.9738, 0.9761, 0.005207, 0.003371, 0.0008642, 4.193e-10, 7.931e-22, 0.7647, 0.9987, 0.1797, 6.746e-05, 1.973e-06, 3.267e-18, 0.0, 4.578e-10, 0.0176, 4.578e-12, 0.000224, 6.53e-07, 0.001334, 0.0, 0.0, 0.0167, 2.276e-13, 2.617e-14, 0.0001257, 0.1176, 0.4109, 1.584e-05, 9.753e-21, 1.254e-06, 8.89e-05, 1.269e-09, 0.004909, 0.9393, 0.002058, 3.502e-10, 2.605e-16, 1.08e-05, 0.01228, 0.0003918, 2.99e-06, 3.199e-07, 9.546e-12, 1.416e-18, 8.232e-13, 4.694e-05, 1.671e-05, 0.4956, 0.9996, 0.188, 8.552e-05, 0.0001356, 3.483e-06, 6.38e-16, 6.636e-24, 0.0001429, 0.00127, 2.496e-05, 5.915e-08, 4.107e-12, 2.158e-10, 6.011e-10, 3.139e-10, 2.517e-07, 7.344e-10, 2.071e-06, 0.001429, 8.979e-07, 3.103e-06, 0.0, 2.44e-05, 0.0008542, 9.144e-06, 5.1e-08, 0.0, 2.597e-10, 2.602e-10, 0.0, 8.598e-08, 9.953e-11, 1.061e-07, 0.0008019, 8.567e-08, 7.653e-07, 0.001138, 0.009471, 4.603e-05, 1.521e-06, 0.0, 1.547e-14, 4.895e-09, 3.637e-12, 1.17e-07, 0.0, 0.0, 0.0006834, 9.613e-07, 1.571e-08, 0.0, 0.007353, 0.0009685, 9.845e-07, 7.149e-08, 0.001433, 1.844e-07, 1.639e-11, 2.52e-07, 5.22e-11, 1.761e-10, 9.477e-10, 5.378e-15, 9.848e-08, 0.0, 0.005086, 0.0, 4.858e-06, 0.9891, 7.061e-07, 0.9874, 3.313e-05, 0.004897, 1.187e-05, 4.637e-05, 0.258, 8.6e-11, 0.9998, 1.048e-26, 0.6336, 1.417e-19, 7.737e-06, 0.0, 5.616e-06, 0.0, 0.0, 0.0, 4.749e-05, 0.0, 2.363e-11, 0.01256, 3.91e-14, 0.0005707, 2.975e-10, 0.002614, 3.742e-25, 5.71e-12, 0.003602, 1.568e-18]): _vg.add([_i], _w, 'REPLACE')
_vg = ob_circle.vertex_groups.new(name='bone_7')
for _i, _w in zip([0, 1, 2, 3, 4, 5, 6, 7, 8, 9, 10, 11, 12, 13, 14, 15, 16, 17, 18, 19, 20, 21, 22, 23, 24, 25, 26, 27, 28, 29, 30, 31, 32, 33, 34, 35, 36, 37, 38, 39, 40, 41, 42, 43, 44, 45, 46, 47, 48, 49, 50, 51, 52, 53, 54, 55, 56, 57, 58, 59, 60, 61, 62, 63, 64, 65, 66, 67, 68, 69, 70, 71, 72, 73, 74, 75, 76, 77, 78, 79, 80, 81, 82, 83, 84, 85, 86, 87, 88, 89, 90, 91, 92, 93, 94, 95, 96, 97, 98, 99, 100, 101, 102, 103, 104, 105, 106, 107, 108, 109, 110, 111, 112, 113, 114, 115, 116, 117, 118, 119, 120, 121, 122, 123, 124, 125, 126, 127, 128, 129, 130, 131, 132, 133, 134, 135, 136, 137, 138, 139, 140, 141, 142, 143, 144, 145, 146, 147, 148, 149, 150, 151, 152, 153, 154, 155, 156, 157, 158, 159, 160, 161, 162, 163, 164, 165, 166, 167, 168, 169, 170, 171, 172, 173, 174, 175, 176, 177, 178, 179, 180, 181, 182, 183, 184, 185, 186, 187, 188, 189, 190, 191, 192, 193, 194, 195, 196, 197, 198, 199, 200, 201, 202, 203, 204, 205, 206, 207, 208, 209, 210, 211, 212, 213, 214, 215, 216, 217, 218, 219, 220, 221, 222, 223, 224, 225, 226, 227, 228, 229, 230, 231, 232, 233, 234, 235, 236, 237, 238, 239, 240, 241, 242, 243, 244, 245, 246, 247, 248, 249, 250, 251, 252, 253, 254, 255, 256, 257, 258, 259, 260, 261, 262, 263, 264, 265, 266, 267, 268, 269, 270, 271, 272, 273, 274, 275, 276, 277, 278, 279, 280, 281, 282, 283, 284], [1.984e-07, 0.02187, 2.062e-08, 4.017e-12, 1.732e-28, 0.0, 2.985e-42, 7.158e-14, 0.009644, 0.6898, 0.9958, 0.009999, 0.002721, 3.879e-05, 3.774e-10, 1.689e-13, 7.395e-11, 1.369e-06, 2.183e-10, 8.385e-12, 8.676e-07, 0.0003214, 0.000247, 0.4017, 0.9855, 0.1042, 1.633e-05, 9.182e-33, 0.0, 0.0, 5.422e-22, 8.891e-12, 6.775e-11, 7.314e-11, 5.455e-14, 2.184e-10, 3.917e-05, 0.002738, 0.007646, 0.9948, 0.6815, 0.00611, 3.601e-16, 0.0, 0.0, 2.885e-34, 2.836e-15, 2.36e-09, 0.02106, 3.026e-07, 3.396e-10, 1.363e-11, 2.043e-19, 1.682e-44, 0.0, 1.793e-28, 5.806e-05, 0.1003, 0.9855, 0.4349, 0.0002732, 0.0002758, 8.633e-07, 1.883e-11, 5.094e-10, 9.216e-07, 9.758e-09, 1.232e-10, 6.248e-10, 9.406e-08, 1.604e-10, 1.551e-07, 2.63e-14, 8.977e-15, 3.882e-12, 1.554e-17, 4.665e-14, 4.99e-10, 2.367e-09, 1.258e-08, 0.002975, 1.879e-07, 3.056e-10, 4.402e-08, 3.738e-08, 5.397e-09, 2.391e-07, 1.268e-15, 1.1e-15, 2.051e-13, 1.393e-18, 1.298e-16, 1.605e-10, 1.077e-09, 0.0, 0.00157, 3.028e-10, 0.01726, 0.9984, 0.821, 0.005772, 4.743e-16, 1.254e-09, 0.0, 0.0, 0.0, 0.0, 0.0, 1.235e-07, 1.608e-07, 2.473e-17, 7.25e-05, 0.0, 5.988e-07, 5.419e-13, 5.899e-06, 0.1087, 0.3636, 1.128e-23, 0.0, 1.815e-13, 8.397e-09, 3.937e-11, 0.003979, 0.8517, 0.01726, 4.933e-43, 6.119e-42, 0.009307, 2.512e-10, 9.387e-15, 2.014e-35, 0.0, 1.162e-35, 7.745e-09, 0.01717, 0.8877, 0.8689, 0.001282, 0.003388, 9.76e-06, 6.82e-11, 8.295e-12, 5.647e-09, 9.233e-05, 0.5791, 0.9901, 0.1676, 6.819e-05, 2.514e-38, 0.0, 2.919e-18, 0.02143, 0.0, 1.226e-12, 8.428e-24, 1.441e-05, 3.583e-09, 4.508e-15, 0.001828, 3.724e-13, 1.41e-10, 1.653e-09, 0.0002278, 0.9976, 0.001121, 0.0, 1.312e-27, 7.445e-10, 5.502e-12, 1.22e-05, 0.001785, 0.8903, 4.839e-10, 0.0, 1.238e-17, 0.00799, 5.245e-09, 1.258e-10, 6.245e-24, 0.0, 0.0, 1.171e-20, 0.002524, 0.3639, 0.9985, 0.1232, 0.0001823, 9.685e-06, 2.624e-09, 1.108e-12, 1.692e-10, 3.818e-07, 2.116e-11, 1.701e-07, 7.192e-12, 5.487e-06, 3.54e-09, 5.249e-07, 1.021e-11, 6.785e-16, 2.032e-12, 3.796e-14, 8.862e-19, 3.566e-11, 3.246e-09, 4.938e-10, 0.0004647, 1.193e-10, 6.58e-07, 8.096e-11, 7.077e-06, 2.837e-10, 1.296e-06, 1.159e-11, 9.616e-17, 1.75e-13, 3.025e-15, 8.694e-20, 1.362e-11, 1.741e-09, 8.664e-11, 2.642e-05, 2.697e-08, 0.0, 1.369e-10, 0.0, 7.786e-14, 5.582e-08, 1.282e-18, 0.0, 2.477e-14, 0.0, 1.674e-19, 0.0, 4.754e-10, 0.0, 0.002141, 0.0001941, 0.0, 6.968e-10, 5.216e-12, 0.0, 2.444e-16, 1.048e-14, 0.0, 1.06e-13, 6.766e-06, 1.151e-15, 1.132e-05, 0.0, 9.743e-08, 0.0, 4.413e-14, 0.0007984, 0.0, 0.9388, 4.281e-11, 0.9346, 8.392e-07, 0.02175, 7.667e-05, 7.711e-09, 0.1915, 0.0, 0.9987, 0.0, 0.5123, 0.0, 0.0009629, 0.0, 2.78e-25, 0.0, 7.16e-10, 0.0, 0.0, 0.008575, 0.0, 6.452e-17, 0.0, 2.644e-06, 8.263e-08, 3.031e-17, 0.002046, 1.521e-13]): _vg.add([_i], _w, 'REPLACE')
_vg = ob_circle.vertex_groups.new(name='bone_8')
for _i, _w in zip([0, 1, 2, 3, 4, 5, 6, 7, 8, 9, 10, 11, 12, 13, 14, 15, 16, 17, 18, 19, 20, 21, 22, 23, 24, 25, 26, 27, 28, 29, 30, 31, 32, 33, 34, 35, 36, 37, 38, 39, 40, 41, 42, 43, 44, 45, 46, 47, 48, 49, 50, 51, 52, 53, 54, 55, 56, 57, 58, 59, 60, 61, 62, 63, 64, 65, 66, 67, 68, 69, 70, 71, 72, 73, 74, 75, 76, 77, 78, 79, 80, 81, 82, 83, 84, 85, 86, 87, 88, 89, 90, 91, 92, 93, 94, 95, 96, 97, 98, 99, 100, 101, 102, 103, 104, 105, 106, 107, 108, 109, 110, 111, 112, 113, 114, 115, 116, 117, 118, 119, 120, 121, 122, 123, 124, 125, 126, 127, 128, 129, 130, 131, 132, 133, 134, 135, 136, 137, 138, 139, 140, 141, 142, 143, 144, 145, 146, 147, 148, 149, 150, 151, 152, 153, 154, 155, 156, 157, 158, 159, 160, 161, 162, 163, 164, 165, 166, 167, 168, 169, 170, 171, 172, 173, 174, 175, 176, 177, 178, 179, 180, 181, 182, 183, 184, 185, 186, 187, 188, 189, 190, 191, 192, 193, 194, 195, 196, 197, 198, 199, 200, 201, 202, 203, 204, 205, 206, 207, 208, 209, 210, 211, 212, 213, 214, 215, 216, 217, 218, 219, 220, 221, 222, 223, 224, 225, 226, 227, 228, 229, 230, 231, 232, 233, 234, 235, 236, 237, 238, 239, 240, 241, 242, 243, 244, 245, 246, 247, 248, 249, 250, 251, 252, 253, 254, 255, 256, 257, 258, 259, 260, 261, 262, 263, 264, 265, 266, 267, 268, 269, 270, 271, 272, 273, 274, 275, 276, 277, 278, 279, 280, 281, 282, 283, 284], [1.094e-05, 0.005329, 3.073e-27, 0.0, 0.0, 0.0, 5.716e-17, 0.06251, 0.9955, 0.9921, 0.0004315, 3.06e-05, 8.343e-06, 1.051e-12, 1.47e-19, 3.053e-15, 8.25e-08, 0.0006869, 7.337e-09, 8.435e-16, 3.449e-15, 2.903e-08, 7.474e-06, 2.507e-05, 0.2171, 0.9978, 0.4025, 1.955e-08, 2.41e-43, 0.0, 0.0, 0.0, 4.993e-17, 1.045e-07, 3.769e-15, 5.045e-18, 1.749e-11, 1.343e-05, 3.6e-05, 0.0001025, 0.9849, 0.9929, 0.02818, 2.062e-22, 0.0, 0.0, 0.0, 8.244e-29, 0.00536, 1.513e-05, 3.179e-19, 2.13e-42, 0.0, 0.0, 3.063e-34, 1.249e-06, 0.6255, 0.9987, 0.2875, 3.399e-05, 7.414e-06, 8.539e-09, 1.017e-17, 2.086e-16, 9.689e-09, 0.0006265, 2.463e-07, 1.062e-09, 1.334e-05, 1.068e-10, 9.019e-05, 3.054e-05, 1.279e-06, 0.0003177, 5.322e-08, 2.149e-06, 0.001263, 2.534e-07, 0.000107, 0.01158, 0.0, 6.2e-06, 1.847e-06, 4.458e-05, 8.256e-06, 2.906e-05, 0.0004864, 7.554e-07, 0.0002, 2.81e-06, 1.668e-07, 0.0001057, 2.602e-06, 0.0001096, 0.003845, 4.945e-06, 1.296e-37, 1.282e-05, 0.0002847, 0.996, 0.9972, 0.04681, 1.791e-32, 1.822e-44, 4.43e-20, 0.0, 0.0, 0.0, 5.833e-25, 1.126e-05, 0.0, 9.135e-10, 1.894e-08, 0.0001274, 1.865e-15, 4.088e-11, 5.585e-06, 0.9992, 0.0002961, 0.0, 0.0, 1.159e-05, 5.138e-17, 3.394e-06, 0.0001018, 0.9954, 1.82e-14, 0.0, 0.0003365, 3.077e-34, 0.0, 0.0, 1.752e-43, 6.33e-11, 0.2648, 0.9969, 0.821, 0.0001215, 5.309e-05, 1.398e-06, 2.997e-15, 4.037e-18, 5.523e-12, 9.407e-06, 2.237e-06, 1.2e-05, 0.35, 0.9988, 0.7696, 1.465e-06, 1.061e-21, 0.0, 0.005299, 0.0, 0.0, 0.0, 2.357e-14, 0.0001173, 0.0, 3.882e-06, 7.801e-11, 5.291e-08, 4.92e-18, 3.551e-06, 0.01697, 0.9641, 8.44e-32, 0.0, 4.331e-22, 8.742e-12, 3.566e-13, 7.719e-05, 0.7389, 0.1616, 0.0, 0.0, 0.000402, 7.115e-23, 0.0, 0.0, 0.0, 2.642e-25, 0.001792, 0.984, 0.9996, 0.03466, 5.025e-06, 2.22e-06, 1.261e-11, 4.439e-20, 6.975e-16, 3.901e-08, 0.0001026, 1.148e-13, 2.729e-07, 2.319e-07, 7.188e-07, 4.189e-07, 0.000881, 4.626e-07, 7.436e-05, 3.7e-06, 8.13e-08, 2.633e-05, 3.352e-07, 1.105e-06, 0.003273, 0.003746, 4.611e-10, 2.173e-05, 1.771e-06, 0.000211, 9.359e-07, 0.0009143, 7.025e-06, 4.959e-06, 9.488e-05, 2.291e-07, 2.538e-06, 5.177e-06, 2.211e-06, 0.002277, 0.0002031, 4.518e-06, 4.818e-10, 1.161e-06, 8.476e-10, 5.348e-07, 1.288e-06, 0.0, 0.0002261, 1.608e-08, 2.644e-08, 6.534e-05, 2.428e-07, 4.633e-05, 0.006321, 0.0, 0.000733, 0.002299, 0.0, 0.0, 1.67e-06, 0.0, 0.0, 6.714e-07, 8.571e-09, 0.003407, 7.218e-10, 2.369e-05, 0.0, 3.157e-07, 6.551e-14, 0.0, 3.106e-05, 6.375e-22, 5.876e-05, 3.168e-27, 0.8729, 2.552e-13, 0.9978, 7.567e-07, 0.266, 1.762e-06, 3.051e-13, 0.04623, 0.0, 0.9997, 0.0, 0.9923, 0.0, 0.001133, 2.959e-06, 1.738e-40, 4.033e-31, 5.638e-16, 0.0003294, 0.0, 5.861e-25, 0.0, 9.593e-19, 6.403e-05, 0.0, 4.692e-07, 3.402e-09]): _vg.add([_i], _w, 'REPLACE')
_vg = ob_circle.vertex_groups.new(name='bone_9')
for _i, _w in zip([0, 1, 2, 3, 4, 5, 6, 7, 8, 9, 10, 11, 12, 13, 14, 15, 16, 17, 18, 19, 20, 21, 22, 23, 24, 25, 26, 27, 28, 29, 30, 31, 32, 33, 34, 35, 36, 37, 38, 39, 40, 41, 42, 43, 44, 45, 46, 47, 48, 49, 50, 51, 52, 53, 54, 55, 56, 57, 58, 59, 60, 61, 62, 63, 64, 65, 66, 67, 68, 69, 70, 71, 72, 73, 74, 75, 76, 77, 78, 79, 80, 81, 82, 83, 84, 85, 86, 87, 88, 89, 90, 91, 92, 93, 94, 95, 96, 97, 98, 99, 100, 101, 102, 103, 104, 105, 106, 107, 108, 109, 110, 111, 112, 113, 114, 115, 116, 117, 118, 119, 120, 121, 122, 123, 124, 125, 126, 127, 128, 129, 130, 131, 132, 133, 134, 135, 136, 137, 138, 139, 140, 141, 142, 143, 144, 145, 146, 147, 148, 149, 150, 151, 152, 153, 154, 155, 156, 157, 158, 159, 160, 161, 162, 163, 164, 165, 166, 167, 168, 169, 170, 171, 172, 173, 174, 175, 176, 177, 178, 179, 180, 181, 182, 183, 184, 185, 186, 187, 188, 189, 190, 191, 192, 193, 194, 195, 196, 197, 198, 199, 200, 201, 202, 203, 204, 205, 206, 207, 208, 209, 210, 211, 212, 213, 214, 215, 216, 217, 218, 219, 220, 221, 222, 223, 224, 225, 226, 227, 228, 229, 230, 231, 232, 233, 234, 235, 236, 237, 238, 239, 240, 241, 242, 243, 244, 245, 246, 247, 248, 249, 250, 251, 252, 253, 254, 255, 256, 257, 258, 259, 260, 261, 262, 263, 264, 265, 266, 267, 268, 269, 270, 271, 272, 273, 274, 275, 276, 277, 278, 279, 280, 281, 282, 283, 284], [4.922e-10, 0.006921, 4.926e-06, 2.16e-06, 1.868e-07, 0.07872, 0.1713, 0.7155, 0.8644, 0.006521, 5.298e-08, 4.63e-08, 9.354e-08, 9.781e-10, 5.181e-10, 6.623e-12, 3.504e-13, 2.392e-09, 1.686e-10, 5.528e-10, 1.572e-10, 1.159e-10, 9.535e-11, 3.695e-10, 1.597e-10, 0.3265, 0.9287, 0.5428, 0.06236, 0.009415, 3.02e-07, 1.148e-05, 0.0001832, 3.558e-12, 5.564e-13, 4.831e-11, 1.939e-10, 8.746e-10, 6.085e-11, 0.0, 0.004953, 0.8529, 0.6989, 0.2214, 0.06051, 5.829e-07, 4.695e-06, 7.867e-06, 0.006767, 3.467e-10, 0.0001512, 0.0, 5.033e-08, 0.01149, 0.06066, 0.5607, 0.9383, 0.3404, 7.629e-09, 3.652e-08, 1.243e-08, 6.632e-09, 2.16e-11, 2.619e-10, 2.799e-10, 4.866e-09, 2.344e-05, 0.0005594, 1.446e-05, 0.0001975, 0.0, 1.602e-05, 0.0003216, 4.588e-06, 4.733e-05, 5.765e-05, 6.311e-07, 2.525e-05, 0.0004933, 0.0007022, 1.344e-05, 1.27e-05, 0.0004401, 1.344e-05, 0.000246, 6.303e-05, 2.884e-05, 0.0004553, 4.93e-06, 9.5e-05, 6.506e-05, 1.407e-06, 4.054e-05, 0.000807, 0.000324, 0.0, 5.882e-06, 4.235e-11, 0.0, 0.01145, 0.9245, 0.5745, 0.0, 0.009778, 2.217e-05, 0.02223, 1.403e-13, 5.911e-10, 8.584e-13, 2.11e-10, 4.997e-08, 5.414e-12, 4.643e-16, 3.016e-10, 2.153e-11, 4.1e-12, 4.945e-12, 0.08703, 0.649, 0.03732, 1.58e-05, 7.675e-11, 3.527e-10, 3.036e-09, 5.02e-10, 0.6554, 0.3598, 1.032e-05, 0.001108, 2.298e-06, 2.053e-07, 3.827e-06, 0.06724, 0.3297, 0.8201, 0.6724, 2.166e-09, 7.431e-08, 8.792e-08, 1.187e-07, 1.797e-10, 6.641e-10, 1.163e-10, 3.17e-11, 5.002e-12, 3.474e-12, 1.026e-11, 0.4644, 0.9051, 0.3348, 0.05675, 3.932e-15, 0.00681, 0.009001, 3.421e-12, 0.0, 6.974e-12, 2.158e-12, 1.574e-07, 2.418e-10, 0.0, 3.471e-11, 4.29e-12, 2.584e-11, 9.491e-10, 0.9348, 0.1175, 4.471e-07, 3.045e-05, 2.914e-11, 6.15e-10, 1.443e-09, 0.0, 0.8021, 0.06227, 7.136e-07, 0.0009917, 2.223e-05, 1.059e-05, 6.779e-08, 0.05398, 0.0914, 0.6723, 0.9451, 0.09428, 2.127e-07, 5.429e-09, 7.685e-09, 3.145e-10, 2.598e-11, 2.465e-11, 7.179e-12, 1.196e-09, 0.0002103, 4.054e-05, 0.0003179, 1.459e-05, 0.0006535, 1.054e-05, 0.0002818, 1.093e-05, 1.909e-06, 0.0001912, 9.78e-07, 3.727e-07, 0.000291, 0.0, 0.0004571, 0.0001467, 2.905e-05, 0.000225, 1.917e-05, 0.0005965, 9.069e-06, 0.0003668, 5.089e-05, 8.406e-06, 0.0003148, 4.314e-06, 1.816e-06, 0.0004134, 0.0002675, 0.0003193, 0.0, 0.0001297, 0.0, 3.906e-05, 6.105e-06, 2.796e-08, 0.0001438, 0.0, 1.956e-05, 1.542e-05, 0.0, 1.541e-05, 0.000495, 6.832e-05, 0.0, 0.0002633, 4.831e-05, 0.0002817, 0.0, 0.0, 0.0001426, 0.0, 7.393e-07, 0.0001006, 0.0, 0.0002361, 0.0, 5.734e-05, 0.0, 2.4e-05, 2.56e-07, 8.657e-11, 4.437e-14, 5.673e-11, 6.487e-14, 0.0, 1.556e-13, 0.7977, 4.823e-12, 0.7013, 1.878e-12, 0.1285, 1.508e-10, 0.01279, 0.1485, 2.117e-05, 0.9642, 0.0, 0.5143, 1.76e-13, 0.0, 0.0219, 4.372e-14, 0.0009807, 0.02086, 2.467e-12, 0.0, 1.189e-12, 3.094e-11, 9.809e-07, 1.947e-10, 0.0]): _vg.add([_i], _w, 'REPLACE')
_vg = ob_circle.vertex_groups.new(name='bone_10')
for _i, _w in zip([0, 1, 2, 3, 4, 5, 6, 7, 8, 9, 10, 11, 12, 13, 14, 15, 16, 17, 18, 19, 20, 21, 22, 23, 24, 25, 26, 27, 28, 29, 30, 31, 32, 33, 34, 35, 36, 37, 38, 39, 40, 41, 42, 43, 44, 45, 46, 47, 48, 49, 50, 51, 52, 53, 54, 55, 56, 57, 58, 59, 60, 61, 62, 63, 64, 65, 66, 67, 68, 69, 70, 71, 72, 73, 74, 75, 76, 77, 78, 79, 80, 81, 82, 83, 84, 85, 86, 87, 88, 89, 90, 91, 92, 93, 94, 95, 96, 97, 98, 99, 100, 101, 102, 103, 104, 105, 106, 107, 108, 109, 110, 111, 112, 113, 114, 115, 116, 117, 118, 119, 120, 121, 122, 123, 124, 125, 126, 127, 128, 129, 130, 131, 132, 133, 134, 135, 136, 137, 138, 139, 140, 141, 142, 143, 144, 145, 146, 147, 148, 149, 150, 151, 152, 153, 154, 155, 156, 157, 158, 159, 160, 161, 162, 163, 164, 165, 166, 167, 168, 169, 170, 171, 172, 173, 174, 175, 176, 177, 178, 179, 180, 181, 182, 183, 184, 185, 186, 187, 188, 189, 190, 191, 192, 193, 194, 195, 196, 197, 198, 199, 200, 201, 202, 203, 204, 205, 206, 207, 208, 209, 210, 211, 212, 213, 214, 215, 216, 217, 218, 219, 220, 221, 222, 223, 224, 225, 226, 227, 228, 229, 230, 231, 232, 233, 234, 235, 236, 237, 238, 239, 240, 241, 242, 243, 244, 245, 246, 247, 248, 249, 250, 251, 252, 253, 254, 255, 256, 257, 258, 259, 260, 261, 262, 263, 264, 265, 266, 267, 268, 269, 270, 271, 272, 273, 274, 275, 276, 277, 278, 279, 280, 281, 282, 283, 284], [2.23e-10, 0.0002979, 7.225e-06, 8.87e-06, 1.023e-07, 1.097e-06, 0.9994, 0.9321, 9.643e-07, 3.865e-09, 5.373e-07, 1.547e-06, 1.379e-06, 6.167e-10, 5.627e-14, 1.204e-15, 1.224e-14, 7.184e-11, 4.094e-14, 0.0, 2.931e-13, 1.34e-09, 1.536e-08, 1.433e-08, 9.306e-10, 4.024e-10, 0.002208, 1.0, 0.4072, 3.679e-08, 4.147e-07, 9.277e-06, 9.167e-07, 2.618e-16, 2.132e-17, 2.22e-15, 9.285e-11, 2.622e-07, 1.298e-07, 5.849e-09, 4.453e-14, 9.228e-12, 0.9218, 0.9996, 1.088e-07, 1.719e-07, 8.364e-07, 1.626e-06, 0.0003017, 2.025e-10, 3.549e-07, 9.183e-07, 3.289e-07, 1.009e-06, 0.327, 1.0, 0.004749, 2.315e-08, 5.6e-08, 6.905e-07, 3.089e-07, 9.87e-09, 4.667e-12, 5.983e-15, 1.77e-12, 4.047e-10, 1.172e-07, 2.036e-07, 1.143e-08, 3.409e-07, 2.017e-10, 2.253e-06, 3.835e-06, 1.874e-07, 3.811e-08, 1.637e-05, 7.2e-06, 1.157e-08, 3.123e-08, 1.987e-06, 4.298e-08, 1.406e-06, 1.773e-06, 9.237e-07, 3.307e-06, 3.286e-06, 2.507e-06, 4.779e-05, 4.305e-06, 6.368e-07, 6.985e-05, 1.764e-05, 3.305e-08, 8.422e-08, 2.579e-06, 1.426e-08, 3.353e-06, 4.822e-08, 6.168e-09, 3.386e-12, 5.883e-10, 0.9951, 0.0, 0.6335, 1.135e-08, 8.735e-11, 0.0, 5.136e-11, 0.0, 1.293e-10, 4.944e-08, 0.0, 0.0, 1.188e-10, 4.648e-18, 1.323e-11, 2.996e-09, 0.0, 0.9993, 1.209e-07, 5.609e-06, 9.051e-14, 4.001e-16, 9.691e-08, 1.273e-07, 1.637e-10, 1.0, 3.039e-08, 8.52e-06, 1.294e-06, 1.41e-05, 1.378e-06, 0.002109, 1.0, 0.3141, 5.58e-08, 1.295e-08, 1.903e-06, 2.522e-06, 4.062e-07, 5.861e-11, 1.78e-14, 9.49e-14, 1.289e-12, 1.2e-09, 7.104e-09, 1.016e-09, 1.91e-10, 0.01361, 1.0, 1.0, 2.916e-22, 0.0002968, 0.0, 1.159e-17, 0.0, 8.534e-12, 4.744e-13, 3.093e-08, 1.04e-07, 0.0, 1.149e-15, 1.894e-15, 1.245e-08, 6.389e-09, 1.508e-06, 0.9624, 8.168e-07, 8.163e-07, 1.248e-14, 8.331e-12, 4.502e-07, 2.734e-11, 0.272, 0.006416, 3.922e-07, 8.778e-06, 2.097e-06, 1.526e-06, 3.275e-08, 3.427e-07, 0.9408, 0.9992, 0.0001321, 2.134e-09, 1.354e-06, 1.484e-07, 1.356e-07, 1.792e-10, 5.067e-14, 1.098e-15, 6.835e-14, 2.521e-10, 3.247e-08, 1.315e-06, 1.922e-09, 8.154e-07, 5.032e-10, 5.698e-08, 8.323e-06, 0.0, 1.451e-07, 1.235e-08, 5.734e-05, 1.5e-07, 2.886e-09, 5.062e-08, 0.0, 2.464e-06, 1.268e-06, 2.584e-06, 1.893e-06, 4.405e-06, 1.739e-06, 1.932e-05, 2.76e-05, 4.465e-07, 5.911e-06, 0.0001174, 3.118e-07, 2.252e-08, 2.432e-07, 3.682e-06, 0.0, 2.001e-08, 2.096e-10, 7.361e-08, 4.656e-09, 0.0, 5.85e-06, 2.971e-07, 1.493e-08, 2.004e-05, 8.019e-06, 1.969e-09, 1.315e-08, 1.588e-06, 0.0, 5.627e-08, 0.0, 0.0, 0.0, 5.698e-05, 2.728e-07, 5.437e-10, 1.333e-06, 2.659e-06, 0.0, 2.449e-08, 0.0, 1.512e-09, 0.0, 4.12e-10, 1.906e-08, 1.095e-07, 0.0, 8.402e-08, 9.173e-19, 6.328e-11, 1.947e-13, 4.355e-12, 1.338e-09, 0.5589, 9.917e-10, 1.0, 1.959e-08, 0.01101, 6.169e-12, 2.4e-10, 2.035e-06, 3.385e-09, 1.0, 0.0, 1.179e-07, 0.9976, 1.292e-17, 7.228e-06, 0.0, 0.0, 1.458e-10, 3.098e-14, 2.523e-11, 6.453e-08, 7.895e-09, 2.533e-20]): _vg.add([_i], _w, 'REPLACE')
_vg = ob_circle.vertex_groups.new(name='bone_11')
for _i, _w in zip([0, 1, 2, 3, 4, 5, 6, 7, 8, 9, 10, 11, 12, 13, 14, 15, 16, 17, 18, 19, 20, 21, 22, 23, 24, 25, 26, 27, 28, 29, 30, 31, 32, 33, 34, 35, 36, 37, 38, 39, 40, 41, 42, 43, 44, 45, 46, 47, 48, 49, 50, 51, 52, 53, 54, 55, 56, 57, 58, 59, 60, 61, 62, 63, 64, 65, 66, 67, 68, 69, 70, 71, 72, 73, 74, 75, 76, 77, 78, 79, 80, 81, 82, 83, 84, 85, 86, 87, 88, 89, 90, 91, 92, 93, 94, 95, 96, 97, 98, 99, 100, 101, 102, 103, 104, 105, 106, 107, 108, 109, 110, 111, 112, 113, 114, 115, 116, 117, 118, 119, 120, 121, 122, 123, 124, 125, 126, 127, 128, 129, 130, 131, 132, 133, 134, 135, 136, 137, 138, 139, 140, 141, 142, 143, 144, 145, 146, 147, 148, 149, 150, 151, 152, 153, 154, 155, 156, 157, 158, 159, 160, 161, 162, 163, 164, 165, 166, 167, 168, 169, 170, 171, 172, 173, 174, 175, 176, 177, 178, 179, 180, 181, 182, 183, 184, 185, 186, 187, 188, 189, 190, 191, 192, 193, 194, 195, 196, 197, 198, 199, 200, 201, 202, 203, 204, 205, 206, 207, 208, 209, 210, 211, 212, 213, 214, 215, 216, 217, 218, 219, 220, 221, 222, 223, 224, 225, 226, 227, 228, 229, 230, 231, 232, 233, 234, 235, 236, 237, 238, 239, 240, 241, 242, 243, 244, 245, 246, 247, 248, 249, 250, 251, 252, 253, 254, 255, 256, 257, 258, 259, 260, 261, 262, 263, 264, 265, 266, 267, 268, 269, 270, 271, 272, 273, 274, 275, 276, 277, 278, 279, 280, 281, 282, 283, 284], [9.55e-08, 0.002413, 2.733e-05, 4.593e-06, 0.6229, 0.983, 0.9711, 0.1885, 1.529e-08, 2.018e-11, 4.873e-10, 5.801e-10, 4.521e-09, 3.184e-09, 4.298e-09, 8.135e-10, 1.662e-09, 3.628e-07, 4.504e-09, 5.23e-11, 5.599e-12, 1.05e-12, 1.284e-13, 1.276e-13, 2.439e-12, 1.332e-11, 9.069e-05, 0.765, 0.984, 0.9581, 0.08596, 0.0007406, 2.365e-05, 3.921e-12, 6.598e-12, 1.642e-10, 6.554e-11, 5.125e-11, 4.168e-12, 8.926e-12, 2.324e-13, 2.253e-09, 0.1701, 0.9697, 0.9831, 0.6375, 3.499e-05, 9.43e-05, 0.002328, 8.057e-08, 6.139e-07, 0.000177, 0.07846, 0.9563, 0.9841, 0.7856, 0.0001196, 6.361e-10, 9.903e-11, 8.78e-11, 8.343e-11, 3.849e-10, 1.767e-09, 2.939e-08, 3.209e-07, 2.877e-06, 0.00016, 1.459e-05, 0.002558, 5.166e-07, 5.475e-05, 6.974e-07, 3.411e-07, 3.966e-06, 9.511e-10, 5.859e-08, 2.378e-06, 7.255e-14, 6.86e-11, 1.752e-07, 1.081e-05, 0.00102, 7.549e-05, 0.004261, 9.406e-06, 0.00123, 7.509e-06, 5.845e-06, 3.924e-05, 5.573e-08, 7.999e-07, 2.144e-06, 3.134e-11, 8.566e-10, 1.474e-06, 0.0, 0.0004329, 3.054e-13, 3.955e-13, 3.191e-16, 0.0, 0.2029, 0.0, 0.9854, 3.745e-09, 0.9848, 0.0, 0.6757, 4.994e-16, 6.676e-08, 1.283e-09, 2.208e-16, 0.0, 1.996e-07, 1.215e-11, 6.395e-13, 3.074e-14, 1.066e-13, 0.4559, 0.9775, 0.0001304, 1.745e-09, 4.097e-10, 1.591e-11, 7.062e-12, 1.426e-10, 0.9276, 0.8787, 0.0001906, 0.0001355, 0.004079, 0.8717, 0.9844, 0.9338, 0.02926, 2.748e-09, 8.06e-11, 5.791e-10, 6.234e-10, 3.463e-09, 2.743e-09, 2.169e-08, 4.872e-08, 5.27e-08, 2.521e-17, 0.0, 1.523e-14, 1.23e-14, 0.0001616, 0.809, 0.975, 9.105e-14, 0.002356, 0.9654, 1.926e-11, 0.09972, 5.615e-12, 5.265e-08, 0.0001073, 4.097e-12, 1.227e-09, 5.74e-11, 2.197e-12, 7.372e-13, 1.344e-11, 2.335e-07, 0.9808, 0.3202, 1.961e-05, 1.921e-09, 1.82e-11, 5.352e-12, 4.044e-12, 0.02362, 0.9844, 0.004981, 0.0001341, 1.047e-06, 1.091e-05, 0.3057, 0.977, 0.9813, 0.4816, 7.223e-07, 1.471e-11, 1.317e-09, 2.114e-11, 1.24e-10, 9.572e-11, 2.281e-10, 3.719e-09, 1.459e-08, 4.935e-07, 5.861e-05, 1.85e-06, 0.01327, 7.854e-06, 4.957e-05, 3.916e-05, 4.308e-08, 3.31e-07, 4.327e-08, 6.446e-10, 0.0, 2.159e-10, 0.0, 1.168e-09, 0.0002302, 0.001371, 3.011e-05, 0.00691, 6.254e-05, 8.857e-05, 0.0003338, 2.21e-06, 4.601e-05, 4.393e-07, 5.605e-08, 1.998e-06, 0.0, 6.998e-12, 5.001e-08, 3.463e-05, 0.001506, 5.355e-08, 0.003124, 2.217e-09, 0.0001451, 0.0, 1.293e-07, 1.302e-05, 1.806e-10, 7.967e-08, 6.902e-07, 4.949e-13, 1.33e-10, 4.735e-07, 0.0, 0.0001717, 5.746e-09, 0.0, 0.0, 8.118e-08, 7.89e-11, 0.0, 9.502e-07, 0.0, 0.0006415, 6.008e-06, 0.0, 0.009482, 0.0, 0.0001294, 0.0, 3.268e-14, 8.382e-15, 2.278e-13, 2.123e-15, 1.925e-13, 2.197e-15, 9.888e-14, 4.034e-15, 0.03279, 1.18e-16, 0.9438, 5.159e-15, 0.9855, 1.538e-17, 0.9009, 0.0, 0.006508, 0.5062, 1.993e-10, 0.0008306, 0.9833, 2.53e-10, 0.0001463, 0.9806, 4.319e-11, 0.3504, 1.373e-13, 1.115e-07, 1.836e-07, 5.989e-14, 1.008e-11]): _vg.add([_i], _w, 'REPLACE')
_vg = ob_circle.vertex_groups.new(name='bone_12')
for _i, _w in zip([0, 1, 2, 3, 4, 5, 6, 7, 8, 9, 10, 11, 12, 13, 14, 15, 16, 17, 18, 19, 20, 21, 22, 23, 24, 25, 26, 27, 28, 29, 30, 31, 32, 33, 34, 35, 36, 37, 38, 39, 40, 41, 42, 43, 44, 45, 46, 47, 48, 49, 50, 51, 52, 53, 54, 55, 56, 57, 58, 59, 60, 61, 62, 63, 64, 65, 66, 67, 68, 69, 70, 71, 72, 73, 74, 75, 76, 77, 78, 79, 80, 81, 82, 83, 84, 85, 86, 87, 88, 89, 90, 91, 92, 93, 94, 95, 96, 97, 98, 99, 100, 101, 102, 103, 104, 105, 106, 107, 108, 109, 110, 111, 112, 113, 114, 115, 116, 117, 118, 119, 120, 121, 122, 123, 124, 125, 126, 127, 128, 129, 130, 131, 132, 133, 134, 135, 136, 137, 138, 139, 140, 141, 142, 143, 144, 145, 146, 147, 148, 149, 150, 151, 152, 153, 154, 155, 156, 157, 158, 159, 160, 161, 162, 163, 164, 165, 166, 167, 168, 169, 170, 171, 172, 173, 174, 175, 176, 177, 178, 179, 180, 181, 182, 183, 184, 185, 186, 187, 188, 189, 190, 191, 192, 193, 194, 195, 196, 197, 198, 199, 200, 201, 202, 203, 204, 205, 206, 207, 208, 209, 210, 211, 212, 213, 214, 215, 216, 217, 218, 219, 220, 221, 222, 223, 224, 225, 226, 227, 228, 229, 230, 231, 232, 233, 234, 235, 236, 237, 238, 239, 240, 241, 242, 243, 244, 245, 246, 247, 248, 249, 250, 251, 252, 253, 254, 255, 256, 257, 258, 259, 260, 261, 262, 263, 264, 265, 266, 267, 268, 269, 270, 271, 272, 273, 274, 275, 276, 277, 278, 279, 280, 281, 282, 283, 284], [1.684e-08, 0.0017, 8.632e-05, 0.7669, 0.9844, 0.9665, 0.1429, 8.304e-08, 5.516e-11, 6.162e-14, 1.603e-12, 1.273e-12, 1.237e-11, 8.76e-12, 7.226e-12, 2.042e-12, 2.642e-10, 4.84e-09, 2.031e-12, 4.5e-11, 7.234e-14, 5.314e-16, 3.159e-16, 3.764e-15, 1.243e-14, 8.286e-14, 1.598e-07, 7.14e-06, 0.6851, 0.9827, 0.9673, 0.1836, 5.951e-07, 3.952e-12, 8.861e-16, 2.461e-14, 4.34e-14, 2.673e-14, 5.722e-16, 0.0, 1.618e-16, 4.814e-11, 9.54e-07, 0.1206, 0.9605, 0.9832, 0.764, 0.0002382, 0.001623, 7.407e-09, 1.374e-08, 0.1801, 0.97, 0.9842, 0.724, 6.221e-06, 3.788e-08, 2.304e-13, 2.401e-13, 1.989e-12, 1.653e-12, 9.117e-12, 3.237e-11, 5.363e-10, 2.54e-09, 5.627e-07, 1.852e-07, 6.591e-09, 2.584e-08, 3.48e-09, 1.791e-09, 9.495e-09, 5.161e-11, 1.378e-09, 6.729e-11, 2.499e-10, 8.158e-06, 2.034e-06, 1.423e-07, 3.771e-07, 9.031e-06, 0.0, 7.882e-07, 6.135e-08, 2.722e-06, 8.027e-07, 2.807e-06, 3.011e-08, 5.09e-09, 1.278e-08, 2.069e-09, 3.327e-07, 1.784e-07, 1.934e-08, 5.705e-09, 3.893e-06, 0.02999, 0.0, 0.0, 6.74e-20, 0.0, 1.013e-10, 0.0003272, 0.7403, 4.137e-09, 0.9692, 2.884e-13, 0.9852, 4.59e-15, 7.966e-09, 0.7975, 1.356e-16, 1.942e-12, 6.444e-09, 2.058e-13, 4.788e-18, 0.0, 7.438e-15, 5.224e-07, 0.9775, 0.4645, 6.937e-11, 8.056e-12, 6.92e-13, 7.585e-15, 3.574e-13, 0.01245, 0.9839, 0.0002466, 0.02755, 0.9279, 0.985, 0.9135, 0.0171, 4.286e-08, 2.376e-12, 5.772e-14, 2.54e-12, 5.98e-12, 5.479e-11, 3.68e-11, 1.087e-10, 4.372e-11, 1.121e-08, 2.001e-17, 3.814e-18, 0.0, 0.0, 0.0, 2.629e-05, 0.1507, 0.0, 0.001654, 0.9849, 8.853e-18, 0.9734, 6.46e-17, 2.474e-09, 0.2046, 7.611e-18, 3.952e-13, 7.115e-12, 0.0, 0.0, 3.808e-15, 1.206e-08, 0.3733, 0.9795, 5.835e-07, 8.469e-14, 1.783e-12, 5.337e-14, 2.899e-16, 2.795e-07, 0.8951, 0.9236, 0.0002051, 2.903e-08, 0.4637, 0.9811, 0.9801, 0.4113, 6.998e-08, 1.271e-09, 5.18e-14, 8.325e-12, 2.442e-13, 8.833e-13, 6.05e-13, 2.435e-12, 3.078e-11, 7.634e-10, 8.292e-08, 2.689e-07, 2.977e-08, 1.442e-08, 2.373e-08, 6.822e-09, 3.373e-08, 5.987e-11, 0.0, 3.663e-09, 1.647e-11, 1.023e-08, 6.462e-06, 1.497e-06, 1.004e-07, 2.619e-06, 6.5e-08, 3.194e-07, 2.365e-07, 9.497e-07, 8.408e-07, 1.385e-06, 6.662e-07, 7.314e-09, 4.904e-08, 4.816e-09, 1.021e-08, 7.497e-07, 6.959e-07, 9.161e-09, 7.03e-08, 0.0, 3.219e-09, 0.0, 5.964e-09, 1.994e-09, 1.394e-08, 4.659e-11, 0.0, 1.254e-10, 0.0, 0.0, 2.313e-07, 1.121e-08, 3.64e-10, 3.437e-06, 0.0, 6.024e-09, 6.338e-07, 9.521e-07, 7.617e-10, 1.17e-10, 0.0, 1.94e-11, 1.177e-09, 1.561e-08, 6.873e-09, 2.257e-08, 6.579e-10, 0.0, 0.0, 0.0, 0.0, 3.436e-15, 1.055e-19, 0.0, 0.0, 3.675e-20, 0.0, 6.87e-20, 1.061e-12, 2.085e-19, 0.01884, 1.982e-16, 0.9213, 0.0, 0.9855, 9.94e-15, 0.9389, 6.609e-13, 6.192e-11, 0.03505, 0.426, 1.006e-18, 0.0002166, 0.9814, 0.0, 0.9827, 7.749e-16, 7.288e-09, 0.4995, 0.0, 2.124e-12]): _vg.add([_i], _w, 'REPLACE')
_vg = ob_circle.vertex_groups.new(name='bone_13')
for _i, _w in zip([0, 1, 2, 3, 4, 5, 6, 7, 8, 9, 10, 11, 12, 13, 14, 15, 16, 17, 18, 19, 20, 21, 22, 23, 24, 25, 26, 27, 28, 29, 30, 31, 32, 33, 34, 35, 36, 37, 38, 39, 40, 41, 42, 43, 44, 45, 46, 47, 48, 49, 50, 51, 52, 53, 54, 55, 56, 57, 58, 59, 60, 61, 62, 63, 64, 65, 66, 67, 68, 69, 70, 71, 72, 73, 74, 75, 76, 77, 78, 79, 80, 81, 82, 83, 84, 85, 86, 87, 88, 89, 90, 91, 92, 93, 94, 95, 96, 97, 98, 99, 100, 101, 102, 103, 104, 105, 106, 107, 108, 109, 110, 111, 112, 113, 114, 115, 116, 117, 118, 119, 120, 121, 122, 123, 124, 125, 126, 127, 128, 129, 130, 131, 132, 133, 134, 135, 136, 137, 138, 139, 140, 141, 142, 143, 144, 145, 146, 147, 148, 149, 150, 151, 152, 153, 154, 155, 156, 157, 158, 159, 160, 161, 162, 163, 164, 165, 166, 167, 168, 169, 170, 171, 172, 173, 174, 175, 176, 177, 178, 179, 180, 181, 182, 183, 184, 185, 186, 187, 188, 189, 190, 191, 192, 193, 194, 195, 196, 197, 198, 199, 200, 201, 202, 203, 204, 205, 206, 207, 208, 209, 210, 211, 212, 213, 214, 215, 216, 217, 218, 219, 220, 221, 222, 223, 224, 225, 226, 227, 228, 229, 230, 231, 232, 233, 234, 235, 236, 237, 238, 239, 240, 241, 242, 243, 244, 245, 246, 247, 248, 249, 250, 251, 252, 253, 254, 255, 256, 257, 258, 259, 260, 261, 262, 263, 264, 265, 266, 267, 268, 269, 270, 271, 272, 273, 274, 275, 276, 277, 278, 279, 280, 281, 282, 283, 284], [1.009e-06, 0.06381, 0.8676, 0.9849, 0.9575, 0.1029, 1.705e-05, 1.252e-05, 9.899e-07, 4.986e-10, 6.766e-10, 6.267e-11, 2.66e-10, 1.005e-10, 1.057e-10, 4.105e-09, 2.366e-08, 8.2e-05, 1.282e-06, 4.13e-09, 4.571e-11, 2.074e-12, 4.722e-14, 6.398e-14, 2.626e-11, 7.258e-09, 0.0005112, 6.176e-06, 4.887e-05, 0.608, 0.9819, 0.9747, 0.3136, 7.073e-08, 1.578e-09, 4.55e-11, 2.593e-11, 7.35e-12, 7.383e-13, 5.302e-11, 7.45e-11, 3.842e-07, 3.086e-06, 1.217e-05, 0.08468, 0.9501, 0.984, 0.8587, 0.06229, 1.518e-06, 0.3184, 0.9766, 0.9833, 0.6491, 4.734e-06, 7.717e-06, 0.0002702, 1.525e-08, 2.433e-10, 4.085e-11, 2.48e-11, 7.194e-11, 2.746e-10, 5.633e-09, 1.247e-06, 5.391e-05, 0.003059, 2.575e-06, 0.005885, 9.379e-08, 0.0007579, 2.988e-06, 3.654e-07, 3.643e-06, 1.364e-09, 9.344e-07, 1.86e-05, 5.356e-10, 5.105e-07, 1.038e-05, 0.004523, 0.002597, 0.000342, 0.004222, 0.0002272, 0.001861, 0.0001772, 1.212e-05, 4.019e-05, 1.682e-06, 2.831e-06, 1.358e-05, 2.343e-07, 6.968e-07, 4.702e-06, 0.002676, 0.9507, 9.086e-15, 3.069e-12, 8.617e-13, 5.369e-11, 0.0, 0.8899, 0.0, 0.3518, 0.1097, 0.0, 0.9621, 5.327e-14, 1.045e-06, 0.9855, 6.643e-15, 9.173e-10, 1.236e-05, 4.462e-09, 7.226e-13, 4.096e-14, 5.394e-11, 3.492e-06, 0.3057, 0.9819, 2.503e-06, 3.516e-10, 7.518e-12, 5.844e-12, 1.266e-07, 5.794e-06, 0.8555, 0.02407, 0.9549, 0.9849, 0.8792, 0.009319, 9.153e-06, 3.969e-05, 2.107e-07, 4.315e-10, 2.612e-10, 1.013e-10, 3.336e-10, 2.143e-10, 5.559e-10, 1.203e-07, 1.176e-06, 2.197e-15, 7.583e-16, 0.0, 4.912e-11, 0.0002006, 0.0, 3.049e-10, 2.031e-10, 0.06297, 0.6693, 5.193e-14, 0.9844, 1.523e-14, 9.217e-06, 0.9792, 3.929e-14, 4.965e-08, 3.065e-07, 4.923e-12, 4.134e-13, 1.412e-10, 1.762e-05, 3.383e-05, 0.9746, 0.6163, 1.169e-07, 5.002e-11, 6.191e-13, 1.193e-10, 4.15e-05, 0.005988, 0.984, 0.02164, 0.6254, 0.9831, 0.9773, 0.3403, 1.499e-06, 8.549e-06, 2.324e-05, 3.354e-10, 3.099e-09, 1.207e-11, 3.264e-11, 1.242e-11, 5.292e-11, 5.838e-09, 9.468e-08, 8.317e-06, 0.01377, 6.783e-06, 0.001273, 3.707e-05, 6.275e-05, 6.86e-05, 1.838e-08, 2.247e-06, 1.032e-06, 3.408e-08, 3.256e-06, 1.614e-06, 5.966e-09, 3.536e-06, 0.0002836, 0.01421, 0.0003732, 0.001318, 0.0005711, 0.00039, 0.0008496, 2.808e-05, 2.506e-05, 1.86e-05, 7.786e-07, 7.204e-06, 9.385e-06, 2.06e-08, 3.866e-06, 7.4e-06, 0.0, 3.72e-07, 0.0001044, 2.792e-07, 0.0006793, 5.845e-06, 1.863e-07, 0.0, 4.21e-09, 5.552e-07, 0.0, 3.502e-09, 3.224e-07, 3.424e-06, 0.003253, 0.0, 2.669e-06, 0.0, 1.857e-06, 1.623e-06, 9.576e-10, 1.417e-06, 9.222e-07, 4.956e-09, 0.0, 1.276e-05, 4.608e-05, 0.0001507, 9.815e-06, 0.01703, 0.6648, 0.0, 5.632e-11, 1.122e-14, 0.0, 2.431e-12, 0.0, 5.414e-09, 4.131e-15, 1.083e-07, 1.527e-15, 0.0, 6.207e-12, 0.01007, 0.0, 0.8922, 0.0, 0.9855, 6.411e-09, 2.43e-07, 0.9616, 1.576e-07, 1.04e-08, 0.02261, 0.3556, 0.0, 0.9793, 0.0, 5.113e-06, 0.9844, 2.094e-15, 0.0]): _vg.add([_i], _w, 'REPLACE')
_vg = ob_circle.vertex_groups.new(name='bone_14')
for _i, _w in zip([0, 1, 2, 3, 4, 5, 6, 7, 8, 9, 10, 11, 12, 13, 14, 15, 16, 17, 18, 19, 20, 21, 22, 23, 24, 25, 26, 27, 28, 29, 30, 31, 32, 33, 34, 35, 36, 37, 38, 39, 40, 41, 42, 43, 44, 45, 46, 47, 48, 49, 50, 51, 52, 53, 54, 55, 56, 57, 58, 59, 60, 61, 62, 63, 64, 65, 66, 67, 68, 69, 70, 71, 72, 73, 74, 75, 76, 77, 78, 79, 80, 81, 82, 83, 84, 85, 86, 87, 88, 89, 90, 91, 92, 93, 94, 95, 96, 97, 98, 99, 100, 101, 102, 103, 104, 105, 106, 107, 108, 109, 110, 111, 112, 113, 114, 115, 116, 117, 118, 119, 120, 121, 122, 123, 124, 125, 126, 127, 128, 129, 130, 131, 132, 133, 134, 135, 136, 137, 138, 139, 140, 141, 142, 143, 144, 145, 146, 147, 148, 149, 150, 151, 152, 153, 154, 155, 156, 157, 158, 159, 160, 161, 162, 163, 164, 165, 166, 167, 168, 169, 170, 171, 172, 173, 174, 175, 176, 177, 178, 179, 180, 181, 182, 183, 184, 185, 186, 187, 188, 189, 190, 191, 192, 193, 194, 195, 196, 197, 198, 199, 200, 201, 202, 203, 204, 205, 206, 207, 208, 209, 210, 211, 212, 213, 214, 215, 216, 217, 218, 219, 220, 221, 222, 223, 224, 225, 226, 227, 228, 229, 230, 231, 232, 233, 234, 235, 236, 237, 238, 239, 240, 241, 242, 243, 244, 245, 246, 247, 248, 249, 250, 251, 252, 253, 254, 255, 256, 257, 258, 259, 260, 261, 262, 263, 264, 265, 266, 267, 268, 269, 270, 271, 272, 273, 274, 275, 276, 277, 278, 279, 280, 281, 282, 283, 284], [6.657e-12, 2.693e-06, 0.9849, 0.9462, 0.0796, 5.195e-11, 9.128e-10, 1.011e-11, 3.607e-16, 2.96e-18, 5.996e-21, 2.716e-18, 1.074e-20, 9.1e-16, 2.633e-15, 1.897e-13, 0.0, 9.258e-11, 3.145e-12, 1.625e-13, 8.443e-17, 6.75e-18, 4.62e-21, 1.157e-21, 8.462e-21, 0.0, 2.179e-12, 0.0, 2.073e-11, 0.0, 0.5742, 0.9817, 0.9797, 1.039e-14, 2.348e-13, 1.248e-15, 5.13e-16, 1.875e-19, 6.787e-18, 0.0, 1.276e-20, 6.213e-20, 0.0, 3.227e-13, 0.0, 0.07379, 0.9439, 0.9847, 2.605e-06, 2.125e-11, 0.9798, 0.9821, 0.587, 1.316e-14, 5.643e-10, 0.0, 6.772e-11, 4.44e-18, 2.136e-19, 1.538e-19, 0.0, 5.176e-18, 1.534e-16, 1.304e-13, 9.606e-13, 2.36e-12, 0.5544, 2.134e-05, 1.08e-06, 8.157e-09, 6.654e-09, 4.187e-07, 7.628e-07, 1.409e-08, 3.662e-14, 5.013e-11, 4.391e-13, 2.925e-20, 0.0, 1.289e-11, 1.22e-10, 0.5637, 1.069e-08, 2.58e-07, 9.181e-09, 2.346e-10, 3.76e-08, 2.677e-07, 1.337e-08, 0.0, 2.778e-11, 1.125e-13, 6.989e-19, 1.565e-17, 7.522e-12, 3.55e-11, 0.9843, 2.448e-20, 0.0, 8.338e-23, 4.517e-22, 1.288e-15, 0.9855, 3.118e-09, 0.9819, 3.741e-15, 1.26e-15, 0.08767, 0.0, 7.455e-12, 0.9535, 1.067e-21, 0.0, 3.942e-11, 6.473e-13, 2.409e-17, 1.01e-19, 1.533e-23, 0.0, 0.0, 0.9731, 8.037e-13, 1.529e-14, 5.688e-19, 2.502e-22, 0.0, 3.22e-16, 0.004858, 9.762e-09, 0.9845, 0.8413, 0.005873, 1.819e-10, 4.629e-12, 2.246e-11, 4.726e-18, 5.143e-18, 9.726e-20, 3.018e-20, 8.71e-19, 3.011e-16, 2.582e-14, 2.095e-12, 2.181e-15, 0.0, 5.66e-25, 2.267e-23, 1.291e-23, 1.22e-11, 4.491e-16, 1.353e-13, 8.548e-15, 2.612e-06, 0.0, 0.0, 0.6132, 9.459e-18, 4.453e-14, 0.9836, 0.0, 2.167e-15, 7.491e-14, 3.976e-17, 1.079e-20, 8.401e-22, 2.672e-15, 2.827e-11, 0.2795, 0.9838, 4.635e-12, 5.221e-17, 3.043e-19, 3.139e-19, 1.236e-13, 3.421e-14, 0.8337, 8.025e-09, 0.984, 0.9738, 0.2907, 0.0, 3.464e-09, 2.927e-12, 4.755e-13, 3.673e-19, 4.488e-20, 6.846e-19, 0.0, 1.77e-17, 5.023e-17, 1.528e-13, 1.907e-15, 4.532e-12, 0.9311, 0.08626, 6.614e-07, 4.977e-08, 4.086e-09, 1.255e-07, 4.086e-07, 4.316e-07, 1.71e-11, 2.682e-12, 4.012e-11, 2.855e-18, 1.263e-18, 0.0, 1.014e-09, 0.9321, 0.09119, 3.656e-10, 3.107e-07, 4.256e-10, 1.81e-09, 8.209e-08, 2.979e-07, 1.745e-11, 1.342e-12, 2.539e-11, 1.221e-17, 0.0, 9.837e-15, 2.046e-11, 0.595, 2.344e-05, 6.693e-07, 1.365e-09, 0.0, 2.542e-08, 1.352e-07, 1.307e-09, 0.0, 1.374e-11, 6.739e-16, 0.0, 0.0, 5.673e-12, 2.439e-12, 0.0, 0.0, 0.0, 0.0, 9.097e-12, 2.049e-13, 0.0, 1.33e-07, 1.038e-09, 2.749e-08, 0.0, 1.617e-07, 1.734e-08, 0.1028, 0.943, 0.985, 1.009e-22, 5.431e-15, 0.0, 0.0, 4.498e-21, 5.525e-20, 6.328e-25, 0.0, 3.609e-14, 2.074e-22, 0.0, 1.74e-26, 0.0, 1.168e-24, 0.006788, 3.428e-16, 0.8609, 4.509e-15, 0.0, 0.9854, 1.535e-09, 5.945e-14, 6.277e-09, 3.173e-16, 6.148e-17, 0.3098, 6.462e-20, 2.28e-12, 0.9766, 6.843e-23, 0.0]): _vg.add([_i], _w, 'REPLACE')
_vg = ob_circle.vertex_groups.new(name='bone_15')
for _i, _w in zip([0, 1, 2, 3, 4, 5, 6, 7, 8, 9, 10, 11, 12, 13, 14, 15, 16, 17, 18, 19, 20, 21, 22, 23, 24, 25, 26, 27, 28, 29, 30, 31, 32, 33, 34, 35, 36, 37, 38, 39, 40, 41, 42, 43, 44, 45, 46, 47, 48, 49, 50, 51, 52, 53, 54, 55, 56, 57, 58, 59, 60, 61, 62, 63, 64, 65, 66, 67, 68, 69, 70, 71, 72, 73, 74, 75, 76, 77, 78, 79, 80, 81, 82, 83, 84, 85, 86, 87, 88, 89, 90, 91, 92, 93, 94, 95, 96, 97, 98, 99, 100, 101, 102, 103, 104, 105, 106, 107, 108, 109, 110, 111, 112, 113, 114, 115, 116, 117, 118, 119, 120, 121, 122, 123, 124, 125, 126, 127, 128, 129, 130, 131, 132, 133, 134, 135, 136, 137, 138, 139, 140, 141, 142, 143, 144, 145, 146, 147, 148, 149, 150, 151, 152, 153, 154, 155, 156, 157, 158, 159, 160, 161, 162, 163, 164, 165, 166, 167, 168, 169, 170, 171, 172, 173, 174, 175, 176, 177, 178, 179, 180, 181, 182, 183, 184, 185, 186, 187, 188, 189, 190, 191, 192, 193, 194, 195, 196, 197, 198, 199, 200, 201, 202, 203, 204, 205, 206, 207, 208, 209, 210, 211, 212, 213, 214, 215, 216, 217, 218, 219, 220, 221, 222, 223, 224, 225, 226, 227, 228, 229, 230, 231, 232, 233, 234, 235, 236, 237, 238, 239, 240, 241, 242, 243, 244, 245, 246, 247, 248, 249, 250, 251, 252, 253, 254, 255, 256, 257, 258, 259, 260, 261, 262, 263, 264, 265, 266, 267, 268, 269, 270, 271, 272, 273, 274, 275, 276, 277, 278, 279, 280, 281, 282, 283, 284], [4.905e-13, 0.9957, 0.9431, 0.04114, 3.408e-09, 4.785e-08, 0.0, 1.048e-09, 8.089e-16, 1.467e-19, 2.045e-17, 1.22e-21, 4.348e-17, 1.514e-18, 2.389e-17, 8.823e-18, 4.345e-15, 2.734e-11, 7.232e-15, 1.013e-15, 5.671e-19, 7.658e-21, 3.219e-21, 1.03e-18, 9.12e-18, 1.347e-16, 8.903e-12, 1.075e-09, 1.455e-10, 7.929e-12, 8.915e-12, 0.4894, 0.9898, 9.858e-15, 6.816e-19, 0.0, 4.082e-20, 0.0, 0.0, 4.008e-18, 3.127e-19, 3.24e-14, 4.156e-10, 3.046e-10, 6.222e-10, 9.452e-11, 0.03617, 0.9384, 0.9957, 2.746e-12, 0.9903, 0.5064, 1.484e-09, 3.063e-09, 1.008e-10, 4.877e-10, 0.0, 8.277e-17, 3.232e-19, 7.098e-18, 4.978e-19, 1.013e-18, 3.679e-17, 9.781e-15, 3.64e-14, 2.249e-12, 0.9949, 0.9924, 0.9963, 0.9994, 0.9999, 0.9999, 0.9998, 0.9993, 0.9993, 0.9996, 0.9998, 0.9999, 0.9999, 0.9998, 0.9989, 0.9949, 0.9936, 0.9974, 0.9997, 1.0, 1.0, 0.9999, 0.9995, 0.9993, 0.9996, 0.9998, 0.9999, 0.9999, 0.9998, 0.9989, 0.7806, 0.0, 2.152e-23, 4.726e-25, 0.0, 1.559e-11, 0.9536, 2.413e-10, 0.9915, 7.144e-12, 8.484e-18, 0.0, 2.706e-22, 5.598e-13, 0.04762, 2.462e-26, 0.0, 5.116e-12, 2.677e-17, 1.066e-22, 1.078e-21, 8.201e-18, 1.588e-09, 4.658e-11, 0.2023, 4.186e-13, 1.146e-17, 6.991e-20, 1.347e-17, 4.308e-16, 1.529e-09, 3.945e-11, 0.9977, 0.7945, 0.001022, 1.952e-08, 3.644e-08, 4.06e-10, 9.25e-12, 1.34e-16, 9.427e-21, 7.449e-17, 2.078e-19, 8.085e-17, 2.962e-17, 1.157e-15, 2.747e-16, 7.569e-14, 6.579e-24, 4.049e-21, 9.325e-24, 4.676e-21, 0.0, 1.667e-11, 1.336e-13, 0.0, 0.9957, 1.465e-13, 0.0, 2.398e-12, 0.0, 7.836e-16, 0.5366, 1.139e-23, 1.559e-17, 1.478e-14, 0.0, 1.445e-22, 6.012e-17, 2.494e-12, 1.189e-10, 7.063e-11, 0.9801, 6.722e-17, 2.271e-18, 0.0, 1.958e-19, 3.003e-11, 9.561e-10, 0.0005121, 0.9977, 0.9813, 0.2148, 1.173e-09, 2.818e-09, 0.0, 2.262e-09, 0.0, 6.929e-18, 6e-17, 4.372e-21, 7.254e-19, 2.064e-20, 1.889e-18, 1.88e-16, 2.678e-14, 1.811e-13, 0.9938, 0.9956, 0.9916, 0.9987, 0.9997, 0.9999, 0.9999, 0.9996, 0.9992, 0.9994, 0.9997, 0.9999, 1.0, 0.9999, 0.9995, 0.9937, 0.9959, 0.9937, 0.9992, 0.9999, 1.0, 1.0, 0.9998, 0.9993, 0.9995, 0.9997, 0.9999, 1.0, 0.9999, 0.9995, 0.9958, 0.9965, 0.9981, 0.9998, 1.0, 1.0, 0.9999, 0.9996, 0.9994, 0.9997, 0.9999, 1.0, 0.9999, 0.9998, 0.9989, 0.9995, 0.9999, 1.0, 0.9999, 0.9998, 0.9996, 0.9994, 0.9998, 1.0, 1.0, 0.9999, 0.9994, 0.9959, 0.9973, 0.9943, 0.9843, 0.0, 0.0, 6.775e-21, 0.0, 0.0, 0.0, 1.336e-22, 0.0, 4.774e-15, 6.696e-27, 1.259e-11, 1.612e-20, 1.448e-10, 6.647e-21, 8.439e-15, 2.494e-18, 0.001227, 2.013e-12, 0.0, 0.8205, 0.0, 0.0, 0.9977, 0.0, 2.047e-19, 0.0, 2.48e-21, 4.147e-14, 0.2359, 3.967e-21, 2.049e-16]): _vg.add([_i], _w, 'REPLACE')
_m = ob_circle.modifiers.new('Armature', 'ARMATURE')
_m.object = ob_armature

# ---- collection membership
col_collection.objects.link(ob_armature)
col_collection.objects.link(ob_circle)

# ---- scene / render settings (as saved in the file)
scene.frame_start = 1; scene.frame_end = 250; scene.frame_set(1)
scene.render.engine = 'BLENDER_EEVEE_NEXT'
scene.cycles.sampling_pattern = 'TABULATED_SOBOL'
scene.cycles.use_light_tree = False
scene.view_settings.view_transform = 'Filmic'
bpy.context.view_layer.update()

# ---- added for rendering (the .blend has no active camera and no usable light): camera, sun
cam_auto = bpy.data.cameras.new('AutoCamera')
cam_auto.lens = 50.0
cam_auto.sensor_width = 36.0
cam_auto.clip_end = 1000.0
ob_auto_camera = bpy.data.objects.new('AutoCamera', cam_auto)
scene.collection.objects.link(ob_auto_camera)
ob_auto_camera.location = (2.20696, -2.38767, 1.92511)
ob_auto_camera.rotation_euler = (1.09748, -7.21219e-08, 0.694738)
scene.camera = ob_auto_camera
light_auto_sun = bpy.data.lights.new('AutoSun', 'SUN')
light_auto_sun.energy = 3.0
light_auto_sun.angle = 0.0523599
ob_auto_sun = bpy.data.objects.new('AutoSun', light_auto_sun)
scene.collection.objects.link(ob_auto_sun)
ob_auto_sun.rotation_euler = (0.872665, 0.174533, 0.523599)
bpy.context.view_layer.update()
